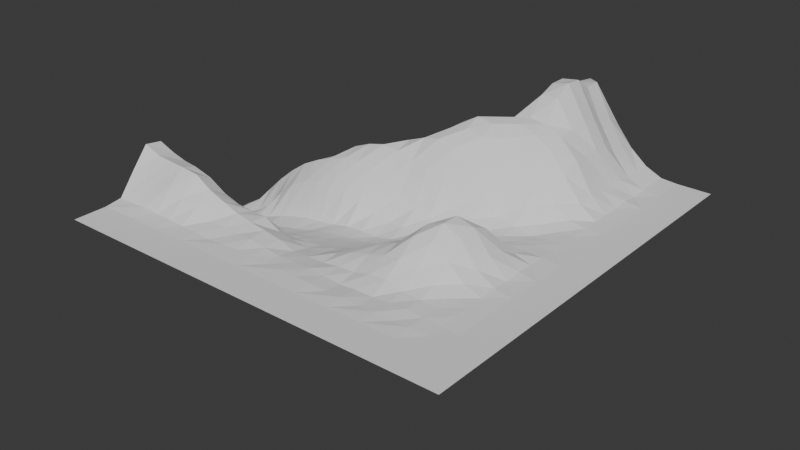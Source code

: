 # Source: land07_10.blend  (saved by Blender 4.4.32; exported with 4.5.12 LTS)
import bpy
from mathutils import Matrix  # noqa: F401  (used for matrix-valued properties, if any)

bpy.ops.wm.read_factory_settings(use_empty=True)
scene = bpy.context.scene
scene.name = 'Scene'

# ---- collections
col_land07_10_col = bpy.data.collections.new('land07_10_col'); scene.collection.children.link(col_land07_10_col)

# ---- materials (node trees are filled in below, after node groups)
mat_land07_10 = bpy.data.materials.new('land07_10')

# ---- material node trees

# ---- world
world_world = bpy.data.worlds.new('World'); scene.world = world_world
world_world.use_nodes = True; world_world.node_tree.nodes.clear()
_N = world_world.node_tree.nodes; _L = world_world.node_tree.links
n0 = _N.new('ShaderNodeOutputWorld'); n0.name = 'World Output'; n0.location = (300, 300)
n1 = _N.new('ShaderNodeBackground'); n1.name = 'Background'; n1.location = (10, 300)
n1.inputs[0].default_value = (0.05088, 0.05088, 0.05088, 1.0)
_L.new(n1.outputs[0], n0.inputs[0])
n0.is_active_output = True
world_world.color = (0.05088, 0.05088, 0.05088)
world_world.sun_shadow_jitter_overblur = 0.0

# ---- meshes
me_land07_10_mesh = bpy.data.meshes.new('land07_10_mesh')
me_land07_10_mesh.from_pydata([(8.333, 8.333, -159.9), (0.0, 8.333, -159.9), (0.0, 0.0, -159.9), (8.333, 0.0, -159.9), (16.67, 8.333, -159.9), (8.333, 8.333, -159.9), (8.333, 0.0, -159.9), (16.67, 0.0, -159.9), (25.0, 8.333, -159.9), (16.67, 8.333, -159.9), (16.67, 0.0, -159.9), (25.0, 0.0, -159.9), (33.33, 8.333, -159.9), (25.0, 8.333, -159.9), (25.0, 0.0, -159.9), (33.33, 0.0, -159.9), (41.67, 8.333, -159.9), (33.33, 8.333, -159.9), (33.33, 0.0, -159.9), (41.67, 0.0, -159.9), (50.0, 8.333, -159.9), (41.67, 8.333, -159.9), (41.67, 0.0, -159.9), (50.0, 0.0, -159.9), (58.33, 8.333, -159.9), (50.0, 8.333, -159.9), (50.0, 0.0, -159.9), (58.33, 0.0, -159.9), (66.67, 8.333, -159.9), (58.33, 8.333, -159.9), (58.33, 0.0, -159.9), (66.67, 0.0, -159.9), (75.0, 8.333, -159.9), (66.67, 8.333, -159.9), (66.67, 0.0, -159.9), (75.0, 0.0, -159.9), (83.33, 8.333, -159.9), (75.0, 8.333, -159.9), (75.0, 0.0, -159.9), (83.33, 0.0, -159.9), (91.67, 8.333, -159.9), (83.33, 8.333, -159.9), (83.33, 0.0, -159.9), (91.67, 0.0, -159.9), (100.0, 8.333, -159.9), (91.67, 8.333, -159.9), (91.67, 0.0, -159.9), (100.0, 0.0, -159.9), (100.0, 16.67, -159.9), (91.67, 16.67, -159.9), (91.67, 8.333, -159.9), (100.0, 8.333, -159.9), (100.0, 25.0, -159.9), (91.67, 25.0, -159.9), (91.67, 16.67, -159.9), (100.0, 16.67, -159.9), (100.0, 33.33, -159.9), (91.67, 33.33, -159.9), (91.67, 25.0, -159.9), (100.0, 25.0, -159.9), (100.0, 41.67, -159.9), (91.67, 41.67, -159.9), (91.67, 33.33, -159.9), (100.0, 33.33, -159.9), (100.0, 50.0, -159.9), (91.67, 50.0, -159.9), (91.67, 41.67, -159.9), (100.0, 41.67, -159.9), (100.0, 58.33, -159.9), (91.67, 58.33, -159.9), (91.67, 50.0, -159.9), (100.0, 50.0, -159.9), (100.0, 66.67, -159.9), (91.67, 66.67, -159.9), (91.67, 58.33, -159.9), (100.0, 58.33, -159.9), (100.0, 75.0, -159.9), (91.67, 75.0, -159.9), (91.67, 66.67, -159.9), (100.0, 66.67, -159.9), (100.0, 83.33, -159.9), (91.67, 83.33, -159.9), (91.67, 75.0, -159.9), (100.0, 75.0, -159.9), (100.0, 91.67, -159.9), (91.67, 91.67, -159.9), (91.67, 83.33, -159.9), (100.0, 83.33, -159.9), (100.0, 100.0, -159.9), (91.67, 100.0, -159.9), (91.67, 91.67, -159.9), (100.0, 91.67, -159.9), (0.0, 12.5, -159.3), (0.0, 8.333, -159.9), (4.167, 12.5, -159.3), (8.333, 12.5, -159.0), (8.333, 8.333, -159.9), (8.333, 12.5, -159.0), (8.333, 8.333, -159.9), (12.5, 12.5, -159.3), (16.67, 12.5, -159.3), (16.67, 8.333, -159.9), (16.67, 12.5, -159.3), (16.67, 8.333, -159.9), (20.83, 12.5, -159.6), (25.0, 12.5, -159.6), (25.0, 8.333, -159.9), (25.0, 12.5, -159.6), (25.0, 8.333, -159.9), (29.17, 12.5, -159.9), (33.33, 12.5, -159.6), (33.33, 8.333, -159.9), (33.33, 12.5, -159.6), (33.33, 8.333, -159.9), (37.5, 12.5, -159.6), (41.67, 12.5, -159.6), (41.67, 8.333, -159.9), (41.67, 12.5, -159.6), (41.67, 8.333, -159.9), (45.83, 12.5, -159.9), (50.0, 12.5, -159.6), (50.0, 8.333, -159.9), (50.0, 12.5, -159.6), (50.0, 8.333, -159.9), (54.17, 12.5, -159.6), (58.33, 12.5, -159.6), (58.33, 8.333, -159.9), (58.33, 12.5, -159.6), (58.33, 8.333, -159.9), (62.5, 12.5, -159.9), (66.67, 12.5, -159.6), (66.67, 8.333, -159.9), (66.67, 12.5, -159.6), (66.67, 8.333, -159.9), (70.83, 12.5, -159.9), (75.0, 12.5, -159.6), (75.0, 8.333, -159.9), (75.0, 12.5, -159.6), (75.0, 8.333, -159.9), (79.17, 12.5, -159.9), (83.33, 12.5, -159.6), (83.33, 8.333, -159.9), (87.5, 12.5, -159.9), (83.33, 12.5, -159.6), (83.33, 8.333, -159.9), (91.67, 8.333, -159.9), (4.167, 16.67, -154.7), (0.0, 16.67, -154.0), (8.333, 16.67, -154.7), (12.5, 16.67, -154.3), (8.333, 16.67, -154.7), (16.67, 16.67, -155.6), (20.83, 16.67, -156.8), (16.67, 16.67, -155.6), (25.0, 16.67, -158.7), (29.17, 16.67, -158.7), (25.0, 16.67, -158.7), (33.33, 16.67, -159.0), (37.5, 16.67, -158.7), (33.33, 16.67, -159.0), (41.67, 16.67, -159.3), (45.83, 16.67, -159.8), (41.67, 16.67, -159.3), (50.0, 16.67, -159.8), (54.17, 16.67, -159.6), (50.0, 16.67, -159.8), (58.33, 16.67, -159.9), (62.5, 16.67, -160.2), (58.33, 16.67, -159.9), (66.67, 16.67, -159.9), (70.83, 16.67, -159.9), (66.67, 16.67, -159.9), (75.0, 16.67, -159.6), (79.17, 16.67, -159.3), (75.0, 16.67, -159.6), (83.33, 16.67, -159.6), (87.5, 16.67, -159.9), (83.33, 16.67, -159.6), (91.67, 16.67, -159.9), (4.167, 20.83, -150.5), (0.0, 20.83, -149.0), (0.0, 16.67, -154.0), (4.167, 16.67, -154.7), (8.333, 20.83, -150.9), (8.333, 16.67, -154.7), (12.5, 20.63, -151.0), (8.333, 20.83, -150.9), (8.333, 16.67, -154.7), (12.5, 16.67, -154.3), (16.67, 20.83, -151.5), (16.67, 16.67, -155.6), (20.83, 20.83, -154.0), (16.67, 20.83, -151.5), (16.67, 16.67, -155.6), (20.83, 16.67, -156.8), (25.0, 20.83, -155.6), (25.0, 16.67, -158.7), (29.17, 20.83, -157.1), (25.0, 20.83, -155.6), (25.0, 16.67, -158.7), (29.17, 16.67, -158.7), (33.33, 20.83, -157.8), (33.33, 16.67, -159.0), (37.5, 20.83, -158.4), (33.33, 20.83, -157.8), (33.33, 16.67, -159.0), (37.5, 16.67, -158.7), (41.67, 20.83, -159.1), (41.67, 16.67, -159.3), (45.83, 20.83, -160.4), (41.67, 20.83, -159.1), (41.67, 16.67, -159.3), (45.83, 16.67, -159.8), (50.0, 20.83, -160.2), (50.0, 16.67, -159.8), (54.17, 20.83, -160.1), (50.0, 20.83, -160.2), (50.0, 16.67, -159.8), (54.17, 16.67, -159.6), (58.33, 20.83, -159.6), (58.33, 16.67, -159.9), (62.5, 20.83, -159.3), (58.33, 20.83, -159.6), (58.33, 16.67, -159.9), (62.5, 16.67, -160.2), (66.67, 20.83, -158.3), (66.67, 16.67, -159.9), (70.83, 20.83, -158.0), (66.67, 20.83, -158.3), (66.67, 16.67, -159.9), (70.83, 16.67, -159.9), (75.0, 20.83, -159.0), (75.0, 16.67, -159.6), (79.17, 20.83, -159.3), (75.0, 20.83, -159.0), (75.0, 16.67, -159.6), (79.17, 16.67, -159.3), (83.33, 20.83, -159.6), (83.33, 16.67, -159.6), (87.5, 20.83, -159.6), (83.33, 20.83, -159.6), (83.33, 16.67, -159.6), (87.5, 16.67, -159.9), (91.67, 16.67, -159.9), (4.167, 25.0, -151.2), (0.0, 25.0, -149.6), (8.333, 24.7, -152.0), (12.5, 24.21, -152.1), (8.333, 24.7, -152.0), (16.67, 24.8, -153.8), (20.83, 25.0, -156.4), (16.67, 24.8, -153.8), (25.0, 25.0, -157.7), (29.17, 25.0, -158.0), (25.0, 25.0, -157.7), (33.33, 25.0, -158.1), (37.5, 25.0, -160.3), (33.33, 25.0, -158.1), (41.67, 25.0, -160.9), (45.83, 25.0, -161.4), (41.67, 25.0, -160.9), (50.0, 25.0, -161.1), (54.17, 25.0, -159.6), (50.0, 25.0, -161.1), (58.33, 25.0, -158.0), (62.5, 25.0, -157.1), (58.33, 25.0, -158.0), (66.67, 25.0, -155.9), (70.83, 25.0, -155.0), (66.67, 25.0, -155.9), (75.0, 25.0, -156.2), (79.17, 25.0, -158.0), (75.0, 25.0, -156.2), (83.33, 25.0, -159.3), (87.5, 25.0, -159.6), (83.33, 25.0, -159.3), (91.67, 25.0, -159.9), (4.167, 29.17, -159.6), (0.0, 29.17, -158.0), (0.0, 25.0, -149.6), (4.167, 25.0, -151.2), (8.333, 29.17, -160.2), (8.333, 25.0, -152.5), (8.333, 25.0, -152.5), (8.611, 25.0, -152.6), (12.5, 29.17, -160.6), (8.333, 29.17, -160.2), (8.333, 25.0, -152.5), (8.611, 25.0, -152.6), (8.333, 25.0, -152.5), (12.5, 25.0, -153.4), (12.5, 25.0, -153.4), (13.17, 25.0, -153.8), (16.67, 29.17, -162.8), (13.17, 25.0, -153.8), (16.67, 25.0, -154.2), (16.67, 25.0, -154.2), (16.86, 25.0, -154.2), (20.83, 29.17, -163.8), (16.67, 29.17, -162.8), (16.67, 25.0, -154.2), (16.86, 25.0, -154.2), (16.67, 25.0, -154.2), (20.83, 25.0, -156.4), (25.0, 29.17, -165.1), (25.0, 25.0, -157.7), (29.17, 29.17, -165.2), (25.0, 29.17, -165.1), (25.0, 25.0, -157.7), (29.17, 25.0, -158.0), (33.33, 29.17, -164.0), (33.33, 25.0, -158.1), (37.5, 29.17, -163.7), (33.33, 29.17, -164.0), (33.33, 25.0, -158.1), (37.5, 25.0, -160.3), (41.67, 29.17, -163.2), (41.67, 25.0, -160.9), (45.83, 29.17, -162.4), (41.67, 29.17, -163.2), (41.67, 25.0, -160.9), (45.83, 25.0, -161.4), (50.0, 29.17, -161.7), (50.0, 25.0, -161.1), (54.17, 29.17, -160.6), (50.0, 29.17, -161.7), (50.0, 25.0, -161.1), (54.17, 25.0, -159.6), (58.33, 29.17, -158.0), (58.33, 25.0, -158.0), (62.5, 29.17, -156.4), (58.33, 29.17, -158.0), (58.33, 25.0, -158.0), (62.5, 25.0, -157.1), (66.67, 29.17, -154.7), (66.67, 25.0, -155.9), (70.83, 29.17, -151.8), (66.67, 29.17, -154.7), (66.67, 25.0, -155.9), (70.83, 25.0, -155.0), (75.0, 29.17, -152.1), (75.0, 25.0, -156.2), (79.17, 29.17, -154.7), (75.0, 29.17, -152.1), (75.0, 25.0, -156.2), (79.17, 25.0, -158.0), (83.33, 29.17, -158.0), (83.33, 25.0, -159.3), (87.5, 29.17, -159.6), (83.33, 29.17, -158.0), (83.33, 25.0, -159.3), (87.5, 25.0, -159.6), (91.67, 25.0, -159.9), (4.167, 33.33, -168.9), (0.0, 33.33, -168.9), (8.333, 33.33, -169.0), (12.5, 33.33, -169.3), (8.333, 33.33, -169.0), (16.67, 33.33, -168.9), (20.83, 33.33, -168.3), (16.67, 33.33, -168.9), (25.0, 33.33, -167.4), (29.17, 33.33, -166.7), (25.0, 33.33, -167.4), (33.33, 33.33, -165.6), (37.5, 33.33, -164.7), (33.33, 33.33, -165.6), (41.67, 33.33, -163.9), (45.83, 33.33, -163.2), (41.67, 33.33, -163.9), (50.0, 33.33, -162.6), (54.17, 33.33, -161.8), (50.0, 33.33, -162.6), (58.33, 33.33, -159.9), (62.5, 33.33, -158.3), (58.33, 33.33, -159.9), (66.67, 33.33, -155.3), (70.83, 33.33, -150.9), (66.67, 33.33, -155.3), (75.0, 33.33, -149.3), (79.17, 33.33, -151.5), (75.0, 33.33, -149.3), (83.33, 33.33, -156.8), (87.5, 33.33, -159.3), (83.33, 33.33, -156.8), (91.67, 33.33, -159.9), (4.167, 33.33, -168.9), (4.167, 37.5, -172.6), (0.0, 37.5, -173.0), (0.0, 33.33, -168.9), (8.333, 33.33, -169.0), (8.333, 37.5, -171.8), (12.5, 33.33, -169.3), (12.5, 37.4, -171.0), (8.333, 37.5, -171.8), (8.333, 33.33, -169.0), (16.67, 33.33, -168.9), (16.67, 37.5, -170.1), (20.83, 33.33, -168.3), (20.83, 37.5, -168.9), (16.67, 37.5, -170.1), (16.67, 33.33, -168.9), (25.0, 33.33, -167.4), (25.0, 37.5, -168.2), (29.17, 37.5, -167.3), (25.0, 37.5, -168.2), (25.0, 33.33, -167.4), (29.17, 33.33, -166.7), (33.33, 37.5, -166.4), (33.33, 33.33, -165.6), (37.5, 37.5, -165.2), (33.33, 37.5, -166.4), (33.33, 33.33, -165.6), (37.5, 33.33, -164.7), (41.67, 37.5, -164.5), (41.67, 33.33, -163.9), (45.83, 37.5, -164.1), (41.67, 37.5, -164.5), (41.67, 33.33, -163.9), (45.83, 33.33, -163.2), (50.0, 37.5, -163.6), (50.0, 33.33, -162.6), (54.17, 37.5, -162.7), (50.0, 37.5, -163.6), (50.0, 33.33, -162.6), (54.17, 33.33, -161.8), (58.33, 37.5, -161.5), (58.33, 33.33, -159.9), (62.5, 37.5, -160.1), (58.33, 37.5, -161.5), (58.33, 33.33, -159.9), (62.5, 33.33, -158.3), (66.67, 37.5, -157.0), (66.67, 33.33, -155.3), (70.83, 37.5, -152.1), (66.67, 37.5, -157.0), (66.67, 33.33, -155.3), (70.83, 33.33, -150.9), (75.0, 37.5, -149.3), (75.0, 33.33, -149.3), (79.17, 37.5, -150.5), (75.0, 37.5, -149.3), (75.0, 33.33, -149.3), (79.17, 33.33, -151.5), (83.33, 37.5, -155.6), (83.33, 33.33, -156.8), (87.5, 37.5, -159.6), (83.33, 37.5, -155.6), (83.33, 33.33, -156.8), (87.5, 33.33, -159.3), (91.67, 33.33, -159.9), (4.167, 41.67, -174.1), (0.0, 41.67, -174.9), (8.333, 41.57, -172.8), (12.5, 41.47, -171.3), (8.333, 41.57, -172.8), (16.67, 41.57, -169.8), (20.83, 41.67, -168.3), (16.67, 41.57, -169.8), (25.0, 41.67, -167.2), (29.17, 41.67, -166.2), (25.0, 41.67, -167.2), (33.33, 41.67, -165.7), (37.5, 41.67, -165.2), (33.33, 41.67, -165.7), (41.67, 41.67, -164.3), (45.83, 41.67, -164.0), (41.67, 41.67, -164.3), (50.0, 41.67, -164.1), (54.17, 41.67, -163.3), (50.0, 41.67, -164.1), (58.33, 41.67, -162.1), (62.5, 41.67, -161.3), (58.33, 41.67, -162.1), (66.67, 41.67, -159.9), (70.83, 41.67, -155.7), (66.67, 41.67, -159.9), (75.0, 41.67, -152.8), (79.17, 41.67, -152.4), (75.0, 41.67, -152.8), (83.33, 41.67, -156.2), (87.5, 41.67, -159.3), (83.33, 41.67, -156.2), (91.67, 41.67, -159.9), (4.167, 41.67, -174.1), (4.167, 45.83, -174.0), (0.0, 45.83, -175.0), (0.0, 41.67, -174.9), (8.333, 45.83, -172.3), (8.333, 41.67, -172.8), (8.333, 41.67, -172.8), (8.43, 41.67, -172.7), (12.5, 45.83, -169.7), (8.333, 45.83, -172.3), (8.333, 41.67, -172.8), (8.43, 41.67, -172.7), (8.333, 41.67, -172.8), (12.5, 41.67, -171.3), (12.5, 41.67, -171.3), (12.69, 41.67, -171.0), (16.67, 45.83, -165.1), (12.69, 41.67, -171.0), (16.67, 41.67, -169.7), (16.67, 41.67, -169.7), (16.76, 41.67, -169.6), (20.83, 45.83, -161.5), (16.67, 45.83, -165.1), (16.67, 41.67, -169.7), (16.76, 41.67, -169.6), (16.67, 41.67, -169.7), (20.83, 41.67, -168.3), (25.0, 45.83, -159.6), (25.0, 41.67, -167.2), (29.17, 45.83, -158.3), (25.0, 45.83, -159.6), (25.0, 41.67, -167.2), (29.17, 41.67, -166.2), (33.33, 45.83, -157.7), (33.33, 41.67, -165.7), (37.5, 45.83, -158.0), (33.33, 45.83, -157.7), (33.33, 41.67, -165.7), (37.5, 41.67, -165.2), (41.67, 45.83, -159.4), (41.67, 41.67, -164.3), (45.83, 45.83, -161.4), (41.67, 45.83, -159.4), (41.67, 41.67, -164.3), (45.83, 41.67, -164.0), (50.0, 45.83, -162.4), (50.0, 41.67, -164.1), (54.17, 45.83, -162.0), (50.0, 45.83, -162.4), (50.0, 41.67, -164.1), (54.17, 41.67, -163.3), (58.33, 45.83, -162.1), (58.33, 41.67, -162.1), (62.5, 45.83, -161.8), (58.33, 45.83, -162.1), (58.33, 41.67, -162.1), (62.5, 41.67, -161.3), (66.67, 45.83, -161.1), (66.67, 41.67, -159.9), (70.83, 45.83, -159.7), (66.67, 45.83, -161.1), (66.67, 41.67, -159.9), (70.83, 41.67, -155.7), (75.0, 45.83, -157.7), (75.0, 41.67, -152.8), (79.17, 45.83, -156.8), (75.0, 45.83, -157.7), (75.0, 41.67, -152.8), (79.17, 41.67, -152.4), (83.33, 45.83, -158.3), (83.33, 41.67, -156.2), (87.5, 45.83, -159.6), (83.33, 45.83, -158.3), (83.33, 41.67, -156.2), (87.5, 41.67, -159.3), (91.67, 41.67, -159.9), (4.167, 50.0, -172.3), (0.0, 50.0, -174.7), (8.333, 50.0, -168.2), (12.5, 50.0, -164.2), (8.333, 50.0, -168.2), (16.67, 50.0, -160.7), (20.83, 50.0, -157.8), (16.67, 50.0, -160.7), (25.0, 50.0, -155.7), (29.17, 50.0, -154.0), (25.0, 50.0, -155.7), (33.33, 50.0, -152.9), (37.5, 50.0, -152.6), (33.33, 50.0, -152.9), (41.67, 50.0, -153.1), (45.83, 50.0, -155.0), (41.67, 50.0, -153.1), (50.0, 50.0, -157.4), (54.17, 50.0, -158.9), (50.0, 50.0, -157.4), (58.33, 50.0, -160.2), (62.5, 50.0, -161.0), (58.33, 50.0, -160.2), (66.67, 50.0, -161.3), (70.83, 50.0, -160.8), (66.67, 50.0, -161.3), (75.0, 50.0, -160.2), (79.17, 50.0, -159.6), (75.0, 50.0, -160.2), (83.33, 50.0, -159.6), (87.5, 50.0, -159.6), (83.33, 50.0, -159.6), (91.67, 50.0, -159.9), (4.167, 54.17, -172.4), (0.0, 54.17, -175.1), (0.0, 50.0, -174.7), (4.167, 50.0, -172.3), (8.333, 54.17, -169.1), (8.333, 50.0, -168.2), (12.5, 54.17, -167.2), (8.333, 54.17, -169.1), (8.333, 50.0, -168.2), (12.5, 50.0, -164.2), (16.67, 54.17, -163.8), (16.67, 50.0, -160.7), (20.83, 54.17, -160.3), (16.67, 54.17, -163.8), (16.67, 50.0, -160.7), (20.83, 50.0, -157.8), (25.0, 54.17, -157.7), (25.0, 50.0, -155.7), (29.17, 54.17, -154.4), (25.0, 54.17, -157.7), (25.0, 50.0, -155.7), (29.17, 50.0, -154.0), (33.33, 54.17, -151.3), (33.33, 50.0, -152.9), (37.5, 54.17, -149.6), (33.33, 54.17, -151.3), (33.33, 50.0, -152.9), (37.5, 50.0, -152.6), (41.67, 54.17, -148.6), (41.67, 50.0, -153.1), (45.83, 54.17, -149.0), (41.67, 54.17, -148.6), (41.67, 50.0, -153.1), (45.83, 50.0, -155.0), (50.0, 54.17, -150.2), (50.0, 50.0, -157.4), (54.17, 54.17, -151.2), (50.0, 54.17, -150.2), (50.0, 50.0, -157.4), (54.17, 50.0, -158.9), (58.33, 54.17, -153.7), (58.33, 50.0, -160.2), (62.5, 54.17, -157.6), (58.33, 54.17, -153.7), (58.33, 50.0, -160.2), (62.5, 50.0, -161.0), (66.67, 54.17, -159.2), (66.67, 50.0, -161.3), (70.83, 54.17, -160.6), (66.67, 54.17, -159.2), (66.67, 50.0, -161.3), (70.83, 50.0, -160.8), (75.0, 54.17, -160.6), (75.0, 50.0, -160.2), (79.17, 54.17, -160.3), (75.0, 54.17, -160.6), (75.0, 50.0, -160.2), (79.17, 50.0, -159.6), (83.33, 54.17, -159.9), (83.33, 50.0, -159.6), (87.5, 54.17, -159.9), (83.33, 54.17, -159.9), (83.33, 50.0, -159.6), (87.5, 50.0, -159.6), (91.67, 50.0, -159.9), (4.167, 58.33, -176.0), (0.0, 58.33, -177.1), (8.333, 58.33, -175.0), (12.5, 58.33, -175.3), (8.333, 58.33, -175.0), (16.67, 58.33, -174.4), (20.83, 58.33, -172.5), (16.67, 58.33, -174.4), (25.0, 58.33, -170.6), (29.17, 58.33, -168.1), (25.0, 58.33, -170.6), (33.33, 58.33, -162.8), (37.5, 58.33, -154.0), (33.33, 58.33, -162.8), (41.67, 58.33, -149.9), (45.83, 58.33, -147.7), (41.67, 58.33, -149.9), (50.0, 58.33, -146.1), (54.17, 58.33, -145.2), (50.0, 58.33, -146.1), (58.33, 58.33, -146.1), (62.5, 58.33, -149.9), (58.33, 58.33, -146.1), (66.67, 58.33, -155.3), (70.83, 58.33, -158.9), (66.67, 58.33, -155.3), (75.0, 58.33, -160.0), (79.17, 58.33, -160.9), (75.0, 58.33, -160.0), (83.33, 58.33, -160.2), (87.5, 58.33, -159.9), (83.33, 58.33, -160.2), (91.67, 58.33, -159.9), (4.167, 62.5, -180.2), (0.0, 62.5, -179.9), (0.0, 58.33, -177.1), (4.167, 58.33, -176.0), (8.333, 62.5, -180.8), (8.333, 58.33, -175.0), (12.5, 62.5, -180.7), (8.333, 62.5, -180.8), (8.333, 58.33, -175.0), (12.5, 58.33, -175.3), (16.67, 62.5, -181.5), (16.67, 58.33, -174.4), (20.83, 62.5, -181.3), (16.67, 62.5, -181.5), (16.67, 58.33, -174.4), (20.83, 58.33, -172.5), (25.0, 62.5, -180.7), (25.0, 58.33, -170.6), (29.17, 62.5, -178.2), (25.0, 62.5, -180.7), (25.0, 58.33, -170.6), (29.17, 58.33, -168.1), (33.33, 62.5, -175.8), (33.33, 58.33, -162.8), (37.5, 62.5, -170.7), (33.33, 62.5, -175.8), (33.33, 58.33, -162.8), (37.5, 58.33, -154.0), (41.67, 62.5, -163.3), (41.67, 58.33, -149.9), (45.83, 62.5, -154.4), (41.67, 62.5, -163.3), (41.67, 58.33, -149.9), (45.83, 58.33, -147.7), (50.0, 62.5, -147.0), (50.0, 58.33, -146.1), (54.17, 62.5, -143.9), (50.0, 62.5, -147.0), (50.0, 58.33, -146.1), (54.17, 58.33, -145.2), (58.33, 62.5, -143.1), (58.33, 58.33, -146.1), (62.5, 62.5, -143.9), (58.33, 62.5, -143.1), (58.33, 58.33, -146.1), (62.5, 58.33, -149.9), (66.67, 62.5, -149.3), (66.67, 58.33, -155.3), (70.83, 62.5, -154.5), (66.67, 62.5, -149.3), (66.67, 58.33, -155.3), (70.83, 58.33, -158.9), (75.0, 62.5, -156.7), (75.0, 58.33, -160.0), (79.17, 62.5, -159.7), (75.0, 62.5, -156.7), (75.0, 58.33, -160.0), (79.17, 58.33, -160.9), (83.33, 62.5, -160.2), (83.33, 58.33, -160.2), (87.5, 62.5, -159.9), (83.33, 62.5, -160.2), (83.33, 58.33, -160.2), (87.5, 58.33, -159.9), (91.67, 58.33, -159.9), (4.167, 66.67, -182.2), (0.0, 66.67, -182.2), (8.333, 66.67, -182.7), (12.5, 66.67, -183.0), (8.333, 66.67, -182.7), (16.67, 66.67, -183.5), (20.83, 66.67, -183.4), (16.67, 66.67, -183.5), (25.0, 66.67, -183.1), (29.17, 66.67, -183.0), (25.0, 66.67, -183.1), (33.33, 66.67, -183.2), (37.5, 66.67, -183.2), (33.33, 66.67, -183.2), (41.67, 66.67, -182.8), (45.83, 66.67, -175.3), (41.67, 66.67, -182.8), (50.0, 66.67, -153.3), (54.17, 66.67, -143.9), (50.0, 66.67, -153.3), (58.33, 66.67, -141.5), (62.5, 66.67, -142.1), (58.33, 66.67, -141.5), (66.67, 66.67, -144.5), (70.83, 66.67, -147.4), (66.67, 66.67, -144.5), (75.0, 66.67, -151.2), (79.17, 66.67, -156.2), (75.0, 66.67, -151.2), (83.33, 66.67, -159.0), (87.5, 66.67, -159.6), (83.33, 66.67, -159.0), (91.67, 66.67, -159.9), (4.167, 70.83, -183.7), (0.0, 70.83, -184.2), (0.0, 66.67, -182.2), (4.167, 66.67, -182.2), (8.333, 70.83, -183.6), (8.333, 66.67, -182.7), (12.5, 70.83, -183.9), (8.333, 70.83, -183.6), (8.333, 66.67, -182.7), (12.5, 66.67, -183.0), (16.67, 70.83, -184.1), (16.67, 66.67, -183.5), (20.83, 70.83, -184.1), (16.67, 70.83, -184.1), (16.67, 66.67, -183.5), (20.83, 66.67, -183.4), (25.0, 70.83, -183.8), (25.0, 66.67, -183.1), (29.17, 70.83, -183.8), (25.0, 70.83, -183.8), (25.0, 66.67, -183.1), (29.17, 66.67, -183.0), (33.33, 70.83, -183.7), (33.33, 66.67, -183.2), (37.5, 70.83, -183.9), (33.33, 70.83, -183.7), (33.33, 66.67, -183.2), (37.5, 66.67, -183.2), (41.67, 70.83, -182.8), (41.67, 66.67, -182.8), (45.83, 70.83, -180.8), (41.67, 70.83, -182.8), (41.67, 66.67, -182.8), (45.83, 66.67, -175.3), (50.0, 70.83, -163.4), (50.0, 66.67, -153.3), (54.17, 70.83, -150.2), (50.0, 70.83, -163.4), (50.0, 66.67, -153.3), (54.17, 66.67, -143.9), (58.33, 70.83, -143.1), (58.33, 66.67, -141.5), (62.5, 70.83, -141.8), (58.33, 70.83, -143.1), (58.33, 66.67, -141.5), (62.5, 66.67, -142.1), (66.67, 70.83, -142.4), (66.67, 66.67, -144.5), (70.83, 70.83, -143.9), (66.67, 70.83, -142.4), (66.67, 66.67, -144.5), (70.83, 66.67, -147.4), (75.0, 70.83, -146.4), (75.0, 66.67, -151.2), (79.17, 70.83, -151.5), (75.0, 70.83, -146.4), (75.0, 66.67, -151.2), (79.17, 66.67, -156.2), (83.33, 70.83, -156.8), (83.33, 66.67, -159.0), (87.5, 70.83, -159.6), (83.33, 70.83, -156.8), (83.33, 66.67, -159.0), (87.5, 66.67, -159.6), (91.67, 66.67, -159.9), (4.167, 75.0, -184.6), (0.0, 75.0, -186.1), (8.333, 75.0, -184.2), (12.5, 75.0, -184.3), (8.333, 75.0, -184.2), (16.67, 75.0, -184.2), (20.83, 75.0, -183.8), (16.67, 75.0, -184.2), (25.0, 75.0, -183.7), (29.17, 75.0, -184.0), (25.0, 75.0, -183.7), (33.33, 75.0, -183.9), (37.5, 75.0, -184.0), (33.33, 75.0, -183.9), (41.67, 75.0, -184.1), (45.83, 75.0, -180.8), (41.67, 75.0, -184.1), (50.0, 75.0, -171.3), (54.17, 75.0, -157.4), (50.0, 75.0, -171.3), (58.33, 75.0, -146.7), (62.5, 75.0, -143.1), (58.33, 75.0, -146.7), (66.67, 75.0, -142.1), (70.83, 75.0, -142.7), (66.67, 75.0, -142.1), (75.0, 75.0, -144.8), (79.17, 75.0, -149.0), (75.0, 75.0, -144.8), (83.33, 75.0, -155.9), (87.5, 75.0, -159.6), (83.33, 75.0, -155.9), (91.67, 75.0, -159.9), (4.167, 79.17, -184.9), (0.0, 79.17, -185.2), (0.0, 75.0, -186.1), (4.167, 75.0, -184.6), (8.333, 79.17, -184.9), (8.333, 75.0, -184.2), (12.5, 79.17, -185.0), (8.333, 79.17, -184.9), (8.333, 75.0, -184.2), (12.5, 75.0, -184.3), (16.67, 79.17, -184.7), (16.67, 75.0, -184.2), (20.83, 79.17, -184.2), (16.67, 79.17, -184.7), (16.67, 75.0, -184.2), (20.83, 75.0, -183.8), (25.0, 79.17, -184.0), (25.0, 75.0, -183.7), (29.17, 79.17, -183.9), (25.0, 79.17, -184.0), (25.0, 75.0, -183.7), (29.17, 75.0, -184.0), (33.33, 79.17, -183.9), (33.33, 75.0, -183.9), (37.5, 79.17, -184.2), (33.33, 79.17, -183.9), (33.33, 75.0, -183.9), (37.5, 75.0, -184.0), (41.67, 79.17, -184.3), (41.67, 75.0, -184.1), (45.83, 79.17, -182.8), (41.67, 79.17, -184.3), (41.67, 75.0, -184.1), (45.83, 75.0, -180.8), (50.0, 79.17, -175.3), (50.0, 75.0, -171.3), (54.17, 79.17, -164.9), (50.0, 79.17, -175.3), (50.0, 75.0, -171.3), (54.17, 75.0, -157.4), (58.33, 79.17, -151.2), (58.33, 75.0, -146.7), (62.5, 79.17, -143.7), (58.33, 79.17, -151.2), (58.33, 75.0, -146.7), (62.5, 75.0, -143.1), (66.67, 79.17, -138.0), (66.67, 75.0, -142.1), (70.83, 79.17, -137.7), (66.67, 79.17, -138.0), (66.67, 75.0, -142.1), (70.83, 75.0, -142.7), (75.0, 79.17, -144.2), (75.0, 75.0, -144.8), (79.17, 79.17, -149.6), (75.0, 79.17, -144.2), (75.0, 75.0, -144.8), (79.17, 75.0, -149.0), (83.33, 79.17, -156.4), (83.33, 75.0, -155.9), (87.5, 79.17, -159.6), (83.33, 79.17, -156.4), (83.33, 75.0, -155.9), (87.5, 75.0, -159.6), (91.67, 75.0, -159.9), (4.167, 83.33, -185.6), (0.0, 83.33, -187.1), (8.333, 83.33, -185.8), (12.5, 83.33, -185.7), (8.333, 83.33, -185.8), (16.67, 83.33, -185.7), (20.83, 83.33, -185.2), (16.67, 83.33, -185.7), (25.0, 83.33, -184.7), (29.17, 83.33, -184.4), (25.0, 83.33, -184.7), (33.33, 83.33, -184.4), (37.5, 83.33, -184.4), (33.33, 83.33, -184.4), (41.67, 83.33, -184.2), (45.83, 83.33, -184.2), (41.67, 83.33, -184.2), (50.0, 83.33, -176.6), (54.17, 83.33, -169.0), (50.0, 83.33, -176.6), (58.33, 83.33, -155.6), (62.5, 83.33, -144.8), (58.33, 83.33, -155.6), (66.67, 83.33, -136.5), (70.83, 83.33, -135.5), (66.67, 83.33, -136.5), (75.0, 83.33, -142.4), (79.17, 83.33, -149.3), (75.0, 83.33, -142.4), (83.33, 83.33, -156.8), (87.5, 83.33, -159.3), (83.33, 83.33, -156.8), (91.67, 83.33, -159.9), (4.167, 87.5, -188.2), (0.0, 87.5, -190.7), (0.0, 83.33, -187.1), (4.167, 83.33, -185.6), (8.333, 87.5, -186.8), (8.333, 83.33, -185.8), (12.5, 87.5, -186.4), (8.333, 87.5, -186.8), (8.333, 83.33, -185.8), (12.5, 83.33, -185.7), (16.67, 87.5, -186.2), (16.67, 83.33, -185.7), (20.83, 87.5, -186.1), (16.67, 87.5, -186.2), (16.67, 83.33, -185.7), (20.83, 83.33, -185.2), (25.0, 87.5, -185.7), (25.0, 83.33, -184.7), (29.17, 87.5, -185.3), (25.0, 87.5, -185.7), (25.0, 83.33, -184.7), (29.17, 83.33, -184.4), (33.33, 87.5, -184.9), (33.33, 83.33, -184.4), (37.5, 87.5, -184.7), (33.33, 87.5, -184.9), (33.33, 83.33, -184.4), (37.5, 83.33, -184.4), (41.67, 87.5, -184.2), (41.67, 83.33, -184.2), (45.83, 87.5, -183.2), (41.67, 87.5, -184.2), (41.67, 83.33, -184.2), (45.83, 83.33, -184.2), (50.0, 87.5, -177.0), (50.0, 83.33, -176.6), (54.17, 87.5, -172.2), (50.0, 87.5, -177.0), (50.0, 83.33, -176.6), (54.17, 83.33, -169.0), (58.33, 87.5, -162.1), (58.33, 83.33, -155.6), (62.5, 87.5, -149.3), (58.33, 87.5, -162.1), (58.33, 83.33, -155.6), (62.5, 83.33, -144.8), (66.67, 87.5, -136.5), (66.67, 83.33, -136.5), (70.83, 87.5, -135.9), (66.67, 87.5, -136.5), (66.67, 83.33, -136.5), (70.83, 83.33, -135.5), (75.0, 87.5, -143.1), (75.0, 83.33, -142.4), (79.17, 87.5, -149.9), (75.0, 87.5, -143.1), (75.0, 83.33, -142.4), (79.17, 83.33, -149.3), (83.33, 87.5, -156.8), (83.33, 83.33, -156.8), (87.5, 87.5, -159.9), (83.33, 87.5, -156.8), (83.33, 83.33, -156.8), (87.5, 83.33, -159.3), (91.67, 83.33, -159.9), (4.167, 91.67, -188.8), (0.0, 91.67, -191.7), (8.333, 91.67, -187.6), (12.5, 91.67, -187.1), (8.333, 91.67, -187.6), (16.67, 91.67, -186.9), (20.83, 91.67, -186.6), (16.67, 91.67, -186.9), (25.0, 91.67, -186.2), (29.17, 91.67, -185.7), (25.0, 91.67, -186.2), (33.33, 91.67, -185.3), (37.5, 91.67, -185.0), (33.33, 91.67, -185.3), (41.67, 91.67, -184.8), (45.83, 91.67, -184.6), (41.67, 91.67, -184.8), (50.0, 91.67, -178.0), (54.17, 91.67, -174.4), (50.0, 91.67, -178.0), (58.33, 91.67, -166.3), (62.5, 91.67, -151.8), (58.33, 91.67, -166.3), (66.67, 91.67, -139.0), (70.83, 91.67, -138.7), (66.67, 91.67, -139.0), (75.0, 91.67, -146.4), (79.17, 91.67, -152.8), (75.0, 91.67, -146.4), (83.33, 91.67, -157.7), (87.5, 91.67, -159.6), (83.33, 91.67, -157.7), (91.67, 91.67, -159.9), (4.167, 91.67, -188.8), (4.167, 95.83, -188.9), (0.0, 95.83, -192.3), (0.0, 91.67, -191.7), (8.333, 95.83, -188.0), (8.333, 91.67, -187.6), (12.5, 95.83, -187.4), (8.333, 95.83, -188.0), (8.333, 91.67, -187.6), (12.5, 91.67, -187.1), (16.67, 95.83, -187.3), (16.67, 91.67, -186.9), (20.83, 95.83, -186.9), (16.67, 95.83, -187.3), (16.67, 91.67, -186.9), (20.83, 91.67, -186.6), (25.0, 95.83, -186.5), (25.0, 91.67, -186.2), (29.17, 95.83, -186.4), (25.0, 95.83, -186.5), (25.0, 91.67, -186.2), (29.17, 91.67, -185.7), (33.33, 95.83, -185.3), (33.33, 91.67, -185.3), (37.5, 95.83, -185.0), (33.33, 95.83, -185.3), (33.33, 91.67, -185.3), (37.5, 91.67, -185.0), (41.67, 95.83, -184.8), (41.67, 91.67, -184.8), (45.83, 95.83, -185.4), (41.67, 95.83, -184.8), (41.67, 91.67, -184.8), (45.83, 91.67, -184.6), (50.0, 95.83, -178.2), (50.0, 91.67, -178.0), (54.17, 95.83, -174.1), (50.0, 95.83, -178.2), (50.0, 91.67, -178.0), (54.17, 91.67, -174.4), (58.33, 95.83, -166.9), (58.33, 91.67, -166.3), (62.5, 95.83, -152.1), (58.33, 95.83, -166.9), (58.33, 91.67, -166.3), (62.5, 91.67, -151.8), (66.67, 95.83, -139.3), (66.67, 91.67, -139.0), (70.83, 95.83, -138.7), (66.67, 95.83, -139.3), (66.67, 91.67, -139.0), (70.83, 91.67, -138.7), (75.0, 95.83, -146.7), (75.0, 91.67, -146.4), (79.17, 95.83, -153.1), (75.0, 95.83, -146.7), (75.0, 91.67, -146.4), (79.17, 91.67, -152.8), (83.33, 95.83, -157.7), (83.33, 91.67, -157.7), (87.5, 95.83, -159.6), (83.33, 95.83, -157.7), (83.33, 91.67, -157.7), (87.5, 91.67, -159.6), (91.67, 91.67, -159.9), (4.167, 100.0, -192.0), (0.0, 100.0, -193.5), (8.333, 100.0, -188.4), (12.5, 100.0, -187.2), (8.333, 100.0, -188.4), (16.67, 100.0, -187.5), (20.83, 100.0, -187.2), (16.67, 100.0, -187.5), (25.0, 100.0, -187.3), (29.17, 100.0, -187.1), (25.0, 100.0, -187.3), (33.33, 100.0, -185.9), (37.5, 100.0, -185.3), (33.33, 100.0, -185.9), (41.67, 100.0, -186.4), (45.83, 100.0, -184.3), (41.67, 100.0, -186.4), (50.0, 100.0, -177.8), (54.17, 100.0, -174.4), (50.0, 100.0, -177.8), (58.33, 100.0, -163.7), (62.5, 100.0, -148.4), (58.33, 100.0, -163.7), (66.67, 100.0, -139.9), (70.83, 100.0, -144.2), (66.67, 100.0, -139.9), (75.0, 100.0, -149.3), (79.17, 100.0, -154.3), (75.0, 100.0, -149.3), (83.33, 100.0, -157.7), (87.5, 100.0, -159.6), (83.33, 100.0, -157.7), (91.67, 100.0, -159.9)], [], [(2, 3, 0), (0, 1, 2), (6, 7, 4), (4, 5, 6), (10, 11, 8), (8, 9, 10), (146, 147, 92), (148, 146, 94), (92, 94, 146), (94, 95, 148), (93, 96, 95), (92, 93, 94), (95, 94, 93), (151, 149, 99), (97, 99, 149), (149, 150, 97), (99, 100, 151), (97, 98, 99), (98, 101, 100), (100, 99, 98), (152, 153, 102), (154, 152, 104), (102, 104, 152), (104, 105, 154), (102, 103, 104), (105, 104, 103), (103, 106, 105), (244, 246, 283), (179, 180, 181), (181, 182, 179), (183, 179, 182), (182, 184, 183), (244, 245, 180), (180, 179, 244), (179, 183, 246), (246, 244, 179), (294, 249, 296), (294, 247, 249), (288, 289, 248), (294, 291, 247), (288, 247, 291), (288, 248, 247), (188, 190, 189), (185, 186, 187), (189, 185, 188), (187, 188, 185), (185, 189, 249), (249, 247, 185), (186, 185, 247), (247, 248, 186), (301, 302, 251), (301, 251, 250), (191, 192, 193), (194, 196, 195), (250, 251, 192), (192, 191, 250), (195, 191, 194), (193, 194, 191), (252, 250, 191), (191, 195, 252), (14, 15, 12), (12, 13, 14), (18, 19, 16), (16, 17, 18), (22, 23, 20), (20, 21, 22), (107, 109, 155), (157, 155, 109), (155, 156, 107), (109, 110, 157), (107, 108, 109), (110, 109, 108), (108, 111, 110), (160, 158, 114), (112, 114, 158), (158, 159, 112), (112, 113, 114), (114, 115, 160), (113, 116, 115), (115, 114, 113), (161, 162, 117), (117, 118, 119), (120, 119, 118), (119, 120, 163), (117, 119, 161), (118, 121, 120), (163, 161, 119), (197, 198, 199), (253, 254, 198), (198, 197, 253), (201, 197, 200), (199, 200, 197), (200, 202, 201), (255, 253, 197), (197, 201, 255), (256, 257, 204), (258, 256, 203), (204, 203, 256), (203, 207, 258), (203, 204, 205), (207, 203, 206), (206, 208, 207), (205, 206, 203), (259, 260, 210), (210, 209, 259), (209, 210, 211), (261, 259, 209), (209, 213, 261), (211, 212, 209), (213, 209, 212), (212, 214, 213), (353, 354, 278), (278, 277, 353), (355, 353, 277), (277, 281, 355), (277, 278, 279), (279, 280, 277), (281, 277, 280), (280, 282, 281), (356, 357, 286), (358, 356, 285), (286, 285, 356), (292, 295, 293), (284, 286, 287), (284, 285, 286), (292, 293, 285), (292, 285, 290), (284, 290, 285), (285, 293, 358), (297, 298, 299), (297, 299, 300), (297, 303, 298), (304, 298, 303), (303, 305, 304), (359, 360, 299), (299, 298, 359), (361, 359, 298), (298, 304, 361), (388, 389, 386), (386, 387, 388), (387, 386, 390), (390, 391, 387), (452, 388, 387), (451, 387, 391), (387, 451, 452), (391, 453, 451), (451, 453, 490), (501, 498, 454), (501, 456, 503), (501, 454, 456), (394, 395, 392), (495, 496, 455), (495, 454, 498), (495, 455, 454), (392, 393, 394), (393, 392, 396), (393, 454, 455), (397, 456, 454), (396, 397, 393), (455, 394, 393), (454, 393, 397), (508, 458, 457), (508, 509, 458), (399, 457, 458), (403, 459, 457), (400, 401, 398), (398, 399, 400), (458, 400, 399), (399, 398, 402), (402, 403, 399), (457, 399, 403), (562, 560, 485), (485, 488, 562), (560, 561, 486), (486, 485, 560), (488, 485, 484), (484, 489, 488), (484, 485, 486), (486, 487, 484), (565, 563, 492), (492, 500, 565), (493, 492, 563), (563, 564, 493), (499, 492, 497), (499, 500, 492), (499, 502, 500), (491, 492, 493), (491, 493, 494), (491, 497, 492), (510, 512, 511), (511, 505, 510), (504, 510, 505), (504, 505, 506), (504, 506, 507), (566, 567, 506), (506, 505, 566), (505, 511, 568), (568, 566, 505), (306, 307, 308), (310, 306, 309), (308, 309, 306), (309, 311, 310), (362, 363, 307), (306, 310, 364), (364, 362, 306), (307, 306, 362), (312, 313, 314), (314, 315, 312), (316, 312, 315), (315, 317, 316), (365, 366, 313), (367, 365, 312), (313, 312, 365), (312, 316, 367), (318, 319, 320), (322, 318, 321), (318, 322, 370), (319, 318, 368), (320, 321, 318), (370, 368, 318), (368, 369, 319), (321, 323, 322), (405, 404, 460), (460, 461, 405), (407, 409, 408), (462, 460, 404), (404, 405, 406), (404, 408, 462), (408, 404, 407), (406, 407, 404), (410, 411, 412), (411, 410, 463), (412, 413, 410), (413, 415, 414), (465, 463, 410), (414, 410, 413), (463, 464, 411), (410, 414, 465), (419, 421, 420), (418, 419, 416), (420, 416, 419), (416, 417, 418), (416, 420, 468), (417, 416, 466), (466, 467, 417), (468, 466, 416), (516, 518, 517), (515, 516, 513), (517, 513, 516), (513, 514, 515), (513, 517, 571), (514, 513, 569), (571, 569, 513), (569, 570, 514), (519, 520, 521), (523, 519, 522), (521, 522, 519), (519, 523, 574), (574, 572, 519), (520, 519, 572), (522, 524, 523), (572, 573, 520), (577, 575, 525), (526, 525, 575), (575, 576, 526), (525, 526, 527), (525, 529, 577), (529, 525, 528), (527, 528, 525), (528, 530, 529), (26, 27, 24), (24, 25, 26), (30, 31, 28), (28, 29, 30), (34, 35, 32), (32, 33, 34), (124, 125, 166), (166, 164, 124), (123, 126, 125), (122, 123, 124), (125, 124, 123), (164, 165, 122), (122, 124, 164), (127, 129, 167), (169, 167, 129), (129, 130, 169), (167, 168, 127), (127, 128, 129), (130, 129, 128), (128, 131, 130), (135, 134, 133), (132, 133, 134), (172, 170, 134), (134, 135, 172), (132, 134, 170), (133, 136, 135), (170, 171, 132), (262, 263, 216), (264, 262, 215), (215, 219, 264), (219, 215, 218), (217, 218, 215), (216, 215, 262), (218, 220, 219), (215, 216, 217), (221, 225, 267), (267, 265, 221), (222, 221, 265), (265, 266, 222), (224, 226, 225), (225, 221, 224), (223, 224, 221), (221, 222, 223), (270, 268, 227), (228, 227, 268), (227, 231, 270), (268, 269, 228), (231, 227, 230), (229, 230, 227), (227, 228, 229), (230, 232, 231), (38, 39, 36), (36, 37, 38), (42, 43, 40), (40, 41, 42), (46, 47, 44), (44, 45, 46), (137, 139, 173), (175, 173, 139), (137, 138, 139), (140, 139, 138), (139, 140, 175), (138, 141, 140), (173, 174, 137), (142, 143, 144), (143, 142, 176), (176, 177, 143), (142, 145, 178), (178, 176, 142), (144, 145, 142), (50, 51, 48), (48, 49, 50), (271, 272, 234), (273, 271, 233), (234, 233, 271), (233, 234, 235), (233, 237, 273), (235, 236, 233), (237, 233, 236), (236, 238, 237), (274, 275, 240), (241, 242, 239), (276, 274, 239), (239, 243, 276), (239, 242, 243), (239, 240, 241), (240, 239, 274), (54, 55, 52), (52, 53, 54), (324, 328, 373), (328, 324, 327), (373, 371, 324), (326, 327, 324), (325, 324, 371), (327, 329, 328), (324, 325, 326), (371, 372, 325), (376, 374, 330), (331, 330, 374), (374, 375, 331), (334, 330, 333), (330, 334, 376), (333, 335, 334), (330, 331, 332), (332, 333, 330), (377, 378, 337), (339, 341, 340), (338, 339, 336), (340, 336, 339), (336, 337, 338), (337, 336, 377), (336, 340, 379), (379, 377, 336), (425, 427, 426), (426, 422, 425), (422, 423, 424), (471, 469, 422), (422, 426, 471), (424, 425, 422), (423, 422, 469), (469, 470, 423), (428, 432, 474), (431, 433, 432), (432, 428, 431), (430, 431, 428), (428, 429, 430), (474, 472, 428), (429, 428, 472), (472, 473, 429), (435, 434, 475), (434, 435, 436), (475, 476, 435), (477, 475, 434), (436, 437, 434), (434, 438, 477), (438, 434, 437), (437, 439, 438), (578, 579, 532), (580, 578, 531), (532, 531, 578), (531, 535, 580), (531, 532, 533), (533, 534, 531), (535, 531, 534), (534, 536, 535), (581, 582, 538), (540, 542, 541), (539, 540, 537), (541, 537, 540), (538, 537, 581), (583, 581, 537), (537, 541, 583), (537, 538, 539), (545, 546, 543), (546, 548, 547), (547, 543, 546), (543, 547, 586), (543, 544, 545), (544, 543, 584), (586, 584, 543), (584, 585, 544), (382, 380, 342), (342, 343, 344), (346, 342, 345), (343, 342, 380), (344, 345, 342), (342, 346, 382), (380, 381, 343), (345, 347, 346), (383, 384, 349), (348, 349, 350), (349, 348, 383), (385, 383, 348), (350, 351, 348), (348, 352, 385), (348, 351, 352), (58, 59, 56), (56, 57, 58), (443, 445, 444), (444, 440, 443), (440, 444, 480), (480, 478, 440), (478, 479, 441), (442, 443, 440), (441, 440, 478), (440, 441, 442), (446, 447, 448), (447, 446, 481), (481, 482, 447), (448, 449, 446), (483, 481, 446), (446, 449, 450), (446, 450, 483), (62, 63, 60), (60, 61, 62), (549, 550, 551), (553, 549, 552), (551, 552, 549), (552, 554, 553), (550, 549, 587), (589, 587, 549), (587, 588, 550), (549, 553, 589), (557, 558, 555), (555, 556, 557), (556, 555, 590), (590, 591, 556), (555, 558, 559), (555, 559, 592), (592, 590, 555), (66, 67, 64), (64, 65, 66), (593, 597, 660), (594, 593, 658), (596, 598, 597), (660, 658, 593), (597, 593, 596), (593, 594, 595), (595, 596, 593), (658, 659, 594), (599, 603, 663), (600, 599, 661), (663, 661, 599), (661, 662, 600), (601, 602, 599), (602, 604, 603), (603, 599, 602), (599, 600, 601), (605, 609, 666), (606, 605, 664), (666, 664, 605), (664, 665, 606), (605, 606, 607), (607, 608, 605), (609, 605, 608), (608, 610, 609), (694, 696, 695), (693, 694, 691), (695, 691, 694), (691, 692, 693), (756, 757, 692), (758, 756, 691), (692, 691, 756), (691, 695, 758), (700, 702, 701), (697, 698, 699), (701, 697, 700), (699, 700, 697), (761, 759, 697), (698, 697, 759), (697, 701, 761), (759, 760, 698), (706, 708, 707), (705, 706, 703), (707, 703, 706), (703, 704, 705), (703, 707, 764), (764, 762, 703), (704, 703, 762), (762, 763, 704), (854, 855, 790), (789, 790, 791), (793, 789, 792), (791, 792, 789), (790, 789, 854), (792, 794, 793), (856, 854, 789), (789, 793, 856), (797, 798, 795), (795, 796, 797), (799, 795, 798), (798, 800, 799), (857, 858, 796), (796, 795, 857), (859, 857, 795), (795, 799, 859), (805, 801, 804), (804, 806, 805), (803, 804, 801), (801, 802, 803), (860, 861, 802), (801, 805, 862), (862, 860, 801), (802, 801, 860), (669, 667, 611), (612, 611, 667), (667, 668, 612), (611, 615, 669), (611, 612, 613), (615, 611, 614), (614, 616, 615), (613, 614, 611), (670, 671, 618), (672, 670, 617), (618, 617, 670), (620, 622, 621), (621, 617, 620), (619, 620, 617), (617, 618, 619), (617, 621, 672), (626, 628, 627), (625, 626, 623), (627, 623, 626), (623, 624, 625), (623, 627, 675), (673, 674, 624), (675, 673, 623), (624, 623, 673), (712, 714, 713), (711, 712, 709), (713, 709, 712), (709, 710, 711), (709, 713, 767), (710, 709, 765), (767, 765, 709), (765, 766, 710), (715, 719, 770), (717, 718, 715), (719, 715, 718), (718, 720, 719), (715, 716, 717), (716, 715, 768), (770, 768, 715), (768, 769, 716), (773, 771, 721), (722, 721, 771), (771, 772, 722), (721, 722, 723), (725, 721, 724), (721, 725, 773), (723, 724, 721), (724, 726, 725), (809, 810, 807), (811, 807, 810), (807, 808, 809), (810, 812, 811), (863, 864, 808), (865, 863, 807), (807, 811, 865), (808, 807, 863), (813, 817, 868), (817, 813, 816), (815, 816, 813), (813, 814, 815), (816, 818, 817), (814, 813, 866), (866, 867, 814), (868, 866, 813), (822, 824, 823), (819, 823, 871), (823, 819, 822), (871, 869, 819), (821, 822, 819), (869, 870, 820), (819, 820, 821), (820, 819, 869), (952, 953, 888), (889, 890, 887), (887, 888, 889), (887, 891, 954), (890, 892, 891), (888, 887, 952), (954, 952, 887), (891, 887, 890), (893, 897, 957), (955, 956, 894), (897, 893, 896), (895, 896, 893), (894, 893, 955), (893, 894, 895), (957, 955, 893), (896, 898, 897), (958, 959, 900), (900, 899, 958), (960, 958, 899), (899, 903, 960), (899, 900, 901), (901, 902, 899), (903, 899, 902), (902, 904, 903), (985, 986, 987), (1050, 1051, 986), (987, 988, 985), (989, 985, 988), (986, 985, 1050), (985, 989, 1052), (1052, 1050, 985), (988, 990, 989), (991, 992, 993), (1053, 1054, 992), (992, 991, 1053), (1055, 1053, 991), (995, 991, 994), (991, 995, 1055), (993, 994, 991), (994, 996, 995), (1000, 1002, 1001), (999, 1000, 997), (1001, 997, 1000), (1056, 1057, 998), (1058, 1056, 997), (997, 1001, 1058), (997, 998, 999), (998, 997, 1056), (1150, 1148, 1084), (1149, 1085, 1084), (1084, 1148, 1149), (1083, 1084, 1085), (1085, 1086, 1083), (1083, 1088, 1087), (1084, 1087, 1150), (1087, 1084, 1083), (1151, 1152, 1090), (1089, 1090, 1091), (1090, 1089, 1151), (1091, 1092, 1089), (1092, 1094, 1093), (1153, 1151, 1089), (1093, 1089, 1092), (1089, 1093, 1153), (1095, 1099, 1156), (1095, 1096, 1097), (1099, 1095, 1098), (1096, 1095, 1154), (1098, 1100, 1099), (1097, 1098, 1095), (1154, 1155, 1096), (1156, 1154, 1095), (961, 962, 906), (906, 905, 961), (963, 961, 905), (905, 909, 963), (905, 906, 907), (907, 908, 905), (909, 905, 908), (908, 910, 909), (964, 965, 912), (912, 911, 964), (911, 912, 913), (966, 964, 911), (913, 914, 911), (915, 911, 914), (914, 916, 915), (911, 915, 966), (920, 922, 921), (921, 917, 920), (969, 967, 917), (917, 921, 969), (919, 920, 917), (918, 917, 967), (917, 918, 919), (967, 968, 918), (1003, 1004, 1005), (1007, 1003, 1006), (1005, 1006, 1003), (1059, 1060, 1004), (1004, 1003, 1059), (1061, 1059, 1003), (1003, 1007, 1061), (1006, 1008, 1007), (1009, 1013, 1064), (1013, 1009, 1012), (1009, 1010, 1011), (1062, 1063, 1010), (1064, 1062, 1009), (1010, 1009, 1062), (1011, 1012, 1009), (1012, 1014, 1013), (1018, 1020, 1019), (1067, 1065, 1015), (1015, 1019, 1067), (1019, 1015, 1018), (1016, 1015, 1065), (1017, 1018, 1015), (1015, 1016, 1017), (1065, 1066, 1016), (1159, 1157, 1101), (1105, 1101, 1104), (1101, 1105, 1159), (1103, 1104, 1101), (1157, 1158, 1102), (1102, 1101, 1157), (1104, 1106, 1105), (1101, 1102, 1103), (1107, 1111, 1162), (1162, 1160, 1107), (1160, 1161, 1108), (1108, 1107, 1160), (1107, 1108, 1109), (1109, 1110, 1107), (1111, 1107, 1110), (1110, 1112, 1111), (1117, 1113, 1116), (1113, 1117, 1165), (1116, 1118, 1117), (1165, 1163, 1113), (1163, 1164, 1114), (1114, 1113, 1163), (1115, 1116, 1113), (1113, 1114, 1115), (633, 629, 632), (629, 633, 678), (631, 632, 629), (629, 630, 631), (632, 634, 633), (630, 629, 676), (678, 676, 629), (676, 677, 630), (681, 679, 635), (636, 635, 679), (679, 680, 636), (635, 636, 637), (635, 639, 681), (639, 635, 638), (637, 638, 635), (638, 640, 639), (682, 683, 642), (641, 642, 643), (642, 641, 682), (684, 682, 641), (644, 646, 645), (641, 645, 684), (643, 644, 641), (645, 641, 644), (774, 775, 728), (727, 728, 729), (730, 732, 731), (728, 727, 774), (776, 774, 727), (727, 731, 776), (731, 727, 730), (729, 730, 727), (737, 733, 736), (736, 738, 737), (733, 737, 779), (735, 736, 733), (733, 734, 735), (779, 777, 733), (734, 733, 777), (777, 778, 734), (740, 739, 780), (782, 780, 739), (739, 740, 741), (739, 743, 782), (741, 742, 739), (780, 781, 740), (743, 739, 742), (742, 744, 743), (825, 826, 827), (872, 873, 826), (826, 825, 872), (874, 872, 825), (827, 828, 825), (829, 825, 828), (825, 829, 874), (828, 830, 829), (875, 876, 832), (834, 836, 835), (831, 832, 833), (832, 831, 875), (877, 875, 831), (835, 831, 834), (831, 835, 877), (833, 834, 831), (840, 842, 841), (839, 840, 837), (841, 837, 840), (837, 841, 880), (837, 838, 839), (880, 878, 837), (838, 837, 878), (878, 879, 838), (685, 686, 648), (649, 650, 647), (687, 685, 647), (651, 647, 650), (648, 647, 685), (647, 648, 649), (647, 651, 687), (650, 652, 651), (688, 689, 654), (653, 656, 657), (653, 654, 655), (655, 656, 653), (653, 657, 690), (690, 688, 653), (654, 653, 688), (70, 71, 68), (68, 69, 70), (783, 784, 746), (746, 745, 783), (785, 783, 745), (745, 746, 747), (747, 748, 745), (749, 745, 748), (745, 749, 785), (748, 750, 749), (786, 787, 752), (788, 786, 751), (752, 751, 786), (751, 752, 753), (753, 754, 751), (751, 755, 788), (751, 754, 755), (74, 75, 72), (72, 73, 74), (883, 881, 843), (847, 843, 846), (843, 844, 845), (845, 846, 843), (844, 843, 881), (843, 847, 883), (881, 882, 844), (846, 848, 847), (884, 885, 850), (849, 850, 851), (850, 849, 884), (851, 852, 849), (849, 853, 886), (886, 884, 849), (849, 852, 853), (78, 79, 76), (76, 77, 78), (925, 926, 923), (927, 923, 926), (923, 927, 972), (972, 970, 923), (926, 928, 927), (924, 923, 970), (923, 924, 925), (970, 971, 924), (973, 974, 930), (929, 930, 931), (975, 973, 929), (930, 929, 973), (929, 933, 975), (933, 929, 932), (932, 934, 933), (931, 932, 929), (939, 935, 938), (978, 976, 935), (935, 939, 978), (937, 938, 935), (935, 936, 937), (938, 940, 939), (936, 935, 976), (976, 977, 936), (1024, 1026, 1025), (1021, 1025, 1070), (1025, 1021, 1024), (1070, 1068, 1021), (1023, 1024, 1021), (1022, 1021, 1068), (1021, 1022, 1023), (1068, 1069, 1022), (1071, 1072, 1028), (1027, 1028, 1029), (1031, 1027, 1030), (1073, 1071, 1027), (1028, 1027, 1071), (1027, 1031, 1073), (1029, 1030, 1027), (1030, 1032, 1031), (1076, 1074, 1033), (1033, 1037, 1076), (1037, 1033, 1036), (1036, 1038, 1037), (1034, 1033, 1074), (1074, 1075, 1034), (1035, 1036, 1033), (1033, 1034, 1035), (1168, 1166, 1119), (1122, 1124, 1123), (1119, 1123, 1168), (1123, 1119, 1122), (1120, 1119, 1166), (1119, 1120, 1121), (1121, 1122, 1119), (1166, 1167, 1120), (1169, 1170, 1126), (1126, 1125, 1169), (1125, 1126, 1127), (1127, 1128, 1125), (1169, 1125, 1129), (1128, 1130, 1129), (1129, 1125, 1128), (1129, 1171, 1169), (1131, 1135, 1174), (1135, 1131, 1134), (1134, 1136, 1135), (1174, 1172, 1131), (1131, 1172, 1173), (1173, 1132, 1131), (1131, 1132, 1133), (1133, 1134, 1131), (981, 979, 941), (979, 980, 942), (944, 946, 945), (945, 941, 944), (941, 945, 981), (941, 942, 943), (942, 941, 979), (943, 944, 941), (949, 950, 947), (947, 948, 949), (948, 947, 982), (982, 983, 948), (984, 982, 947), (947, 951, 984), (947, 950, 951), (82, 83, 80), (80, 81, 82), (1042, 1044, 1043), (1040, 1039, 1077), (1077, 1078, 1040), (1039, 1043, 1079), (1041, 1042, 1039), (1043, 1039, 1042), (1039, 1040, 1041), (1079, 1077, 1039), (1046, 1045, 1080), (1045, 1046, 1047), (1047, 1048, 1045), (1080, 1081, 1046), (1045, 1048, 1049), (1082, 1080, 1045), (1045, 1049, 1082), (86, 87, 84), (84, 85, 86), (1138, 1137, 1175), (1139, 1140, 1137), (1137, 1138, 1139), (1175, 1176, 1138), (1140, 1142, 1141), (1175, 1137, 1141), (1141, 1137, 1140), (1141, 1177, 1175), (1143, 1178, 1179), (1179, 1144, 1143), (1143, 1144, 1145), (1145, 1146, 1143), (1143, 1147, 1180), (1180, 1178, 1143), (1143, 1146, 1147), (90, 91, 88), (88, 89, 90)])
_uv = me_land07_10_mesh.uv_layers.new(name='UVMap')
_uv.uv.foreach_set('vector', [0.003906, 0.9961, 0.08659, 0.9961, 0.08659, 0.9134, 0.08659, 0.9134, 0.003906, 0.9134, 0.003906, 0.9961, 0.08659, 0.9961, 0.1693, 0.9961, 0.1693, 0.9134, 0.1693, 0.9134, 0.08659, 0.9134, 0.08659, 0.9961, 0.1693, 0.9961, 0.252, 0.9961, 0.252, 0.9134, 0.252, 0.9134, 0.1693, 0.9134, 0.1693, 0.9961, 0.04525, 0.8307, 0.003906, 0.8307, 0.003906, 0.8721, 0.08659, 0.8307, 0.04525, 0.8307, 0.04525, 0.8721, 0.003906, 0.8721, 0.04525, 0.8721, 0.04525, 0.8307, 0.04525, 0.8721, 0.08659, 0.8721, 0.08659, 0.8307, 0.003906, 0.9134, 0.08659, 0.9134, 0.08659, 0.8721, 0.003906, 0.8721, 0.003906, 0.9134, 0.04525, 0.8721, 0.08659, 0.8721, 0.04525, 0.8721, 0.003906, 0.9134, 0.1693, 0.8307, 0.1279, 0.8307, 0.1279, 0.8721, 0.08659, 0.8721, 0.1279, 0.8721, 0.1279, 0.8307, 0.1279, 0.8307, 0.08659, 0.8307, 0.08659, 0.8721, 0.1279, 0.8721, 0.1693, 0.8721, 0.1693, 0.8307, 0.08659, 0.8721, 0.08659, 0.9134, 0.1279, 0.8721, 0.08659, 0.9134, 0.1693, 0.9134, 0.1693, 0.8721, 0.1693, 0.8721, 0.1279, 0.8721, 0.08659, 0.9134, 0.2106, 0.8307, 0.1693, 0.8307, 0.1693, 0.8721, 0.252, 0.8307, 0.2106, 0.8307, 0.2106, 0.8721, 0.1693, 0.8721, 0.2106, 0.8721, 0.2106, 0.8307, 0.2106, 0.8721, 0.252, 0.8721, 0.252, 0.8307, 0.1693, 0.8721, 0.1693, 0.9134, 0.2106, 0.8721, 0.252, 0.8721, 0.2106, 0.8721, 0.1693, 0.9134, 0.1693, 0.9134, 0.252, 0.9134, 0.252, 0.8721, 0.04525, 0.748, 0.08659, 0.751, 0.08659, 0.748, 0.04525, 0.7894, 0.003906, 0.7894, 0.003906, 0.8307, 0.003906, 0.8307, 0.04525, 0.8307, 0.04525, 0.7894, 0.08659, 0.7894, 0.04525, 0.7894, 0.04525, 0.8307, 0.04525, 0.8307, 0.08659, 0.8307, 0.08659, 0.7894, 0.04525, 0.748, 0.003906, 0.748, 0.003906, 0.7894, 0.003906, 0.7894, 0.04525, 0.7894, 0.04525, 0.748, 0.04525, 0.7894, 0.08659, 0.7894, 0.08659, 0.751, 0.08659, 0.751, 0.04525, 0.748, 0.04525, 0.7894, 0.1345, 0.748, 0.1693, 0.75, 0.1693, 0.748, 0.1345, 0.748, 0.1279, 0.7559, 0.1693, 0.75, 0.08934, 0.748, 0.08659, 0.748, 0.08659, 0.751, 0.1345, 0.748, 0.1279, 0.748, 0.1279, 0.7559, 0.08934, 0.748, 0.1279, 0.7559, 0.1279, 0.748, 0.08934, 0.748, 0.08659, 0.751, 0.1279, 0.7559, 0.1279, 0.8307, 0.1693, 0.8307, 0.1693, 0.7894, 0.1279, 0.7914, 0.08659, 0.7894, 0.08659, 0.8307, 0.1693, 0.7894, 0.1279, 0.7914, 0.1279, 0.8307, 0.08659, 0.8307, 0.1279, 0.8307, 0.1279, 0.7914, 0.1279, 0.7914, 0.1693, 0.7894, 0.1693, 0.75, 0.1693, 0.75, 0.1279, 0.7559, 0.1279, 0.7914, 0.08659, 0.7894, 0.1279, 0.7914, 0.1279, 0.7559, 0.1279, 0.7559, 0.08659, 0.751, 0.08659, 0.7894, 0.1711, 0.748, 0.1693, 0.748, 0.1693, 0.75, 0.1711, 0.748, 0.1693, 0.75, 0.2106, 0.748, 0.2106, 0.7894, 0.1693, 0.7894, 0.1693, 0.8307, 0.2106, 0.8307, 0.252, 0.8307, 0.252, 0.7894, 0.2106, 0.748, 0.1693, 0.75, 0.1693, 0.7894, 0.1693, 0.7894, 0.2106, 0.7894, 0.2106, 0.748, 0.252, 0.7894, 0.2106, 0.7894, 0.2106, 0.8307, 0.1693, 0.8307, 0.2106, 0.8307, 0.2106, 0.7894, 0.252, 0.748, 0.2106, 0.748, 0.2106, 0.7894, 0.2106, 0.7894, 0.252, 0.7894, 0.252, 0.748, 0.252, 0.9961, 0.3346, 0.9961, 0.3346, 0.9134, 0.3346, 0.9134, 0.252, 0.9134, 0.252, 0.9961, 0.3346, 0.9961, 0.4173, 0.9961, 0.4173, 0.9134, 0.4173, 0.9134, 0.3346, 0.9134, 0.3346, 0.9961, 0.4173, 0.9961, 0.5, 0.9961, 0.5, 0.9134, 0.5, 0.9134, 0.4173, 0.9134, 0.4173, 0.9961, 0.252, 0.8721, 0.2933, 0.8721, 0.2933, 0.8307, 0.3346, 0.8307, 0.2933, 0.8307, 0.2933, 0.8721, 0.2933, 0.8307, 0.252, 0.8307, 0.252, 0.8721, 0.2933, 0.8721, 0.3346, 0.8721, 0.3346, 0.8307, 0.252, 0.8721, 0.252, 0.9134, 0.2933, 0.8721, 0.3346, 0.8721, 0.2933, 0.8721, 0.252, 0.9134, 0.252, 0.9134, 0.3346, 0.9134, 0.3346, 0.8721, 0.4173, 0.8307, 0.376, 0.8307, 0.376, 0.8721, 0.3346, 0.8721, 0.376, 0.8721, 0.376, 0.8307, 0.376, 0.8307, 0.3346, 0.8307, 0.3346, 0.8721, 0.3346, 0.8721, 0.3346, 0.9134, 0.376, 0.8721, 0.376, 0.8721, 0.4173, 0.8721, 0.4173, 0.8307, 0.3346, 0.9134, 0.4173, 0.9134, 0.4173, 0.8721, 0.4173, 0.8721, 0.376, 0.8721, 0.3346, 0.9134, 0.4587, 0.8307, 0.4173, 0.8307, 0.4173, 0.8721, 0.4173, 0.8721, 0.4173, 0.9134, 0.4587, 0.8721, 0.5, 0.8721, 0.4587, 0.8721, 0.4173, 0.9134, 0.4587, 0.8721, 0.5, 0.8721, 0.5, 0.8307, 0.4173, 0.8721, 0.4587, 0.8721, 0.4587, 0.8307, 0.4173, 0.9134, 0.5, 0.9134, 0.5, 0.8721, 0.5, 0.8307, 0.4587, 0.8307, 0.4587, 0.8721, 0.2933, 0.7894, 0.252, 0.7894, 0.252, 0.8307, 0.2933, 0.748, 0.252, 0.748, 0.252, 0.7894, 0.252, 0.7894, 0.2933, 0.7894, 0.2933, 0.748, 0.3346, 0.7894, 0.2933, 0.7894, 0.2933, 0.8307, 0.252, 0.8307, 0.2933, 0.8307, 0.2933, 0.7894, 0.2933, 0.8307, 0.3346, 0.8307, 0.3346, 0.7894, 0.3346, 0.748, 0.2933, 0.748, 0.2933, 0.7894, 0.2933, 0.7894, 0.3346, 0.7894, 0.3346, 0.748, 0.376, 0.748, 0.3346, 0.748, 0.3346, 0.7894, 0.4173, 0.748, 0.376, 0.748, 0.376, 0.7894, 0.3346, 0.7894, 0.376, 0.7894, 0.376, 0.748, 0.376, 0.7894, 0.4173, 0.7894, 0.4173, 0.748, 0.376, 0.7894, 0.3346, 0.7894, 0.3346, 0.8307, 0.4173, 0.7894, 0.376, 0.7894, 0.376, 0.8307, 0.376, 0.8307, 0.4173, 0.8307, 0.4173, 0.7894, 0.3346, 0.8307, 0.376, 0.8307, 0.376, 0.7894, 0.4587, 0.748, 0.4173, 0.748, 0.4173, 0.7894, 0.4173, 0.7894, 0.4587, 0.7894, 0.4587, 0.748, 0.4587, 0.7894, 0.4173, 0.7894, 0.4173, 0.8307, 0.5, 0.748, 0.4587, 0.748, 0.4587, 0.7894, 0.4587, 0.7894, 0.5, 0.7894, 0.5, 0.748, 0.4173, 0.8307, 0.4587, 0.8307, 0.4587, 0.7894, 0.5, 0.7894, 0.4587, 0.7894, 0.4587, 0.8307, 0.4587, 0.8307, 0.5, 0.8307, 0.5, 0.7894, 0.04525, 0.6654, 0.003906, 0.6654, 0.003906, 0.7067, 0.003906, 0.7067, 0.04525, 0.7067, 0.04525, 0.6654, 0.08659, 0.6654, 0.04525, 0.6654, 0.04525, 0.7067, 0.04525, 0.7067, 0.08659, 0.7067, 0.08659, 0.6654, 0.04525, 0.7067, 0.003906, 0.7067, 0.003906, 0.748, 0.003906, 0.748, 0.04525, 0.748, 0.04525, 0.7067, 0.08659, 0.7067, 0.04525, 0.7067, 0.04525, 0.748, 0.04525, 0.748, 0.08659, 0.748, 0.08659, 0.7067, 0.1279, 0.6654, 0.08659, 0.6654, 0.08659, 0.7067, 0.1693, 0.6654, 0.1279, 0.6654, 0.1279, 0.7067, 0.08659, 0.7067, 0.1279, 0.7067, 0.1279, 0.6654, 0.1345, 0.748, 0.1693, 0.748, 0.1693, 0.7067, 0.08934, 0.748, 0.08659, 0.7067, 0.08659, 0.748, 0.08934, 0.748, 0.1279, 0.7067, 0.08659, 0.7067, 0.1345, 0.748, 0.1693, 0.7067, 0.1279, 0.7067, 0.1345, 0.748, 0.1279, 0.7067, 0.1279, 0.748, 0.08934, 0.748, 0.1279, 0.748, 0.1279, 0.7067, 0.1279, 0.7067, 0.1693, 0.7067, 0.1693, 0.6654, 0.1711, 0.748, 0.2106, 0.7067, 0.1693, 0.7067, 0.1711, 0.748, 0.1693, 0.7067, 0.1693, 0.748, 0.1711, 0.748, 0.2106, 0.748, 0.2106, 0.7067, 0.252, 0.7067, 0.2106, 0.7067, 0.2106, 0.748, 0.2106, 0.748, 0.252, 0.748, 0.252, 0.7067, 0.2106, 0.6654, 0.1693, 0.6654, 0.1693, 0.7067, 0.1693, 0.7067, 0.2106, 0.7067, 0.2106, 0.6654, 0.252, 0.6654, 0.2106, 0.6654, 0.2106, 0.7067, 0.2106, 0.7067, 0.252, 0.7067, 0.252, 0.6654, 0.003906, 0.624, 0.003906, 0.6654, 0.04525, 0.6654, 0.04525, 0.6654, 0.04525, 0.624, 0.003906, 0.624, 0.04525, 0.624, 0.04525, 0.6654, 0.08659, 0.6654, 0.08659, 0.6654, 0.08659, 0.624, 0.04525, 0.624, 0.003906, 0.5827, 0.003906, 0.624, 0.04525, 0.624, 0.04525, 0.5827, 0.04525, 0.624, 0.08659, 0.624, 0.04525, 0.624, 0.04525, 0.5827, 0.003906, 0.5827, 0.08659, 0.624, 0.08659, 0.5837, 0.04525, 0.5827, 0.04525, 0.5827, 0.08659, 0.5837, 0.08659, 0.5827, 0.1298, 0.5827, 0.1279, 0.5827, 0.1279, 0.5847, 0.1298, 0.5827, 0.1693, 0.5837, 0.1693, 0.5827, 0.1298, 0.5827, 0.1279, 0.5847, 0.1693, 0.5837, 0.08659, 0.624, 0.08659, 0.6654, 0.1279, 0.6654, 0.08755, 0.5827, 0.08659, 0.5827, 0.08659, 0.5837, 0.08755, 0.5827, 0.1279, 0.5847, 0.1279, 0.5827, 0.08755, 0.5827, 0.08659, 0.5837, 0.1279, 0.5847, 0.1279, 0.6654, 0.1279, 0.625, 0.08659, 0.624, 0.1279, 0.625, 0.1279, 0.6654, 0.1693, 0.6654, 0.1279, 0.625, 0.1279, 0.5847, 0.08659, 0.5837, 0.1693, 0.624, 0.1693, 0.5837, 0.1279, 0.5847, 0.1693, 0.6654, 0.1693, 0.624, 0.1279, 0.625, 0.08659, 0.5837, 0.08659, 0.624, 0.1279, 0.625, 0.1279, 0.5847, 0.1279, 0.625, 0.1693, 0.624, 0.1702, 0.5827, 0.1693, 0.5837, 0.2106, 0.5827, 0.1702, 0.5827, 0.1693, 0.5827, 0.1693, 0.5837, 0.2106, 0.624, 0.2106, 0.5827, 0.1693, 0.5837, 0.252, 0.624, 0.252, 0.5827, 0.2106, 0.5827, 0.1693, 0.624, 0.1693, 0.6654, 0.2106, 0.6654, 0.2106, 0.6654, 0.2106, 0.624, 0.1693, 0.624, 0.1693, 0.5837, 0.1693, 0.624, 0.2106, 0.624, 0.2106, 0.624, 0.2106, 0.6654, 0.252, 0.6654, 0.252, 0.6654, 0.252, 0.624, 0.2106, 0.624, 0.2106, 0.5827, 0.2106, 0.624, 0.252, 0.624, 0.08659, 0.5, 0.04525, 0.5, 0.04525, 0.5413, 0.04525, 0.5413, 0.08659, 0.5413, 0.08659, 0.5, 0.04525, 0.5, 0.003906, 0.5, 0.003906, 0.5413, 0.003906, 0.5413, 0.04525, 0.5413, 0.04525, 0.5, 0.08659, 0.5413, 0.04525, 0.5413, 0.04525, 0.5827, 0.04525, 0.5827, 0.08659, 0.5827, 0.08659, 0.5413, 0.04525, 0.5827, 0.04525, 0.5413, 0.003906, 0.5413, 0.003906, 0.5413, 0.003906, 0.5827, 0.04525, 0.5827, 0.1693, 0.5, 0.1279, 0.5, 0.1279, 0.5413, 0.1279, 0.5413, 0.1693, 0.5413, 0.1693, 0.5, 0.08659, 0.5413, 0.1279, 0.5413, 0.1279, 0.5, 0.1279, 0.5, 0.08659, 0.5, 0.08659, 0.5413, 0.1298, 0.5827, 0.1279, 0.5413, 0.1279, 0.5827, 0.1298, 0.5827, 0.1693, 0.5413, 0.1279, 0.5413, 0.1298, 0.5827, 0.1693, 0.5827, 0.1693, 0.5413, 0.08755, 0.5827, 0.1279, 0.5413, 0.08659, 0.5413, 0.08755, 0.5827, 0.08659, 0.5413, 0.08659, 0.5827, 0.08755, 0.5827, 0.1279, 0.5827, 0.1279, 0.5413, 0.2106, 0.5827, 0.252, 0.5827, 0.252, 0.5413, 0.252, 0.5413, 0.2106, 0.5413, 0.2106, 0.5827, 0.1702, 0.5827, 0.2106, 0.5827, 0.2106, 0.5413, 0.1702, 0.5827, 0.2106, 0.5413, 0.1693, 0.5413, 0.1702, 0.5827, 0.1693, 0.5413, 0.1693, 0.5827, 0.2106, 0.5, 0.1693, 0.5, 0.1693, 0.5413, 0.1693, 0.5413, 0.2106, 0.5413, 0.2106, 0.5, 0.2106, 0.5413, 0.252, 0.5413, 0.252, 0.5, 0.252, 0.5, 0.2106, 0.5, 0.2106, 0.5413, 0.2933, 0.7067, 0.252, 0.7067, 0.252, 0.748, 0.3346, 0.7067, 0.2933, 0.7067, 0.2933, 0.748, 0.252, 0.748, 0.2933, 0.748, 0.2933, 0.7067, 0.2933, 0.748, 0.3346, 0.748, 0.3346, 0.7067, 0.2933, 0.6654, 0.252, 0.6654, 0.252, 0.7067, 0.2933, 0.7067, 0.3346, 0.7067, 0.3346, 0.6654, 0.3346, 0.6654, 0.2933, 0.6654, 0.2933, 0.7067, 0.252, 0.7067, 0.2933, 0.7067, 0.2933, 0.6654, 0.376, 0.7067, 0.3346, 0.7067, 0.3346, 0.748, 0.3346, 0.748, 0.376, 0.748, 0.376, 0.7067, 0.4173, 0.7067, 0.376, 0.7067, 0.376, 0.748, 0.376, 0.748, 0.4173, 0.748, 0.4173, 0.7067, 0.376, 0.6654, 0.3346, 0.6654, 0.3346, 0.7067, 0.4173, 0.6654, 0.376, 0.6654, 0.376, 0.7067, 0.3346, 0.7067, 0.376, 0.7067, 0.376, 0.6654, 0.376, 0.7067, 0.4173, 0.7067, 0.4173, 0.6654, 0.4587, 0.7067, 0.4173, 0.7067, 0.4173, 0.748, 0.5, 0.7067, 0.4587, 0.7067, 0.4587, 0.748, 0.4587, 0.7067, 0.5, 0.7067, 0.5, 0.6654, 0.4173, 0.7067, 0.4587, 0.7067, 0.4587, 0.6654, 0.4173, 0.748, 0.4587, 0.748, 0.4587, 0.7067, 0.5, 0.6654, 0.4587, 0.6654, 0.4587, 0.7067, 0.4587, 0.6654, 0.4173, 0.6654, 0.4173, 0.7067, 0.4587, 0.748, 0.5, 0.748, 0.5, 0.7067, 0.252, 0.624, 0.2933, 0.624, 0.2933, 0.5827, 0.2933, 0.5827, 0.252, 0.5827, 0.252, 0.624, 0.2933, 0.6654, 0.3346, 0.6654, 0.3346, 0.624, 0.3346, 0.5827, 0.2933, 0.5827, 0.2933, 0.624, 0.2933, 0.624, 0.252, 0.624, 0.252, 0.6654, 0.2933, 0.624, 0.3346, 0.624, 0.3346, 0.5827, 0.3346, 0.624, 0.2933, 0.624, 0.2933, 0.6654, 0.252, 0.6654, 0.2933, 0.6654, 0.2933, 0.624, 0.376, 0.624, 0.3346, 0.624, 0.3346, 0.6654, 0.3346, 0.624, 0.376, 0.624, 0.376, 0.5827, 0.3346, 0.6654, 0.376, 0.6654, 0.376, 0.624, 0.376, 0.6654, 0.4173, 0.6654, 0.4173, 0.624, 0.4173, 0.5827, 0.376, 0.5827, 0.376, 0.624, 0.4173, 0.624, 0.376, 0.624, 0.376, 0.6654, 0.376, 0.5827, 0.3346, 0.5827, 0.3346, 0.624, 0.376, 0.624, 0.4173, 0.624, 0.4173, 0.5827, 0.4587, 0.6654, 0.5, 0.6654, 0.5, 0.624, 0.4173, 0.6654, 0.4587, 0.6654, 0.4587, 0.624, 0.5, 0.624, 0.4587, 0.624, 0.4587, 0.6654, 0.4587, 0.624, 0.4173, 0.624, 0.4173, 0.6654, 0.4587, 0.624, 0.5, 0.624, 0.5, 0.5827, 0.4173, 0.624, 0.4587, 0.624, 0.4587, 0.5827, 0.4587, 0.5827, 0.4173, 0.5827, 0.4173, 0.624, 0.5, 0.5827, 0.4587, 0.5827, 0.4587, 0.624, 0.2933, 0.5827, 0.3346, 0.5827, 0.3346, 0.5413, 0.252, 0.5827, 0.2933, 0.5827, 0.2933, 0.5413, 0.3346, 0.5413, 0.2933, 0.5413, 0.2933, 0.5827, 0.2933, 0.5413, 0.252, 0.5413, 0.252, 0.5827, 0.2933, 0.5413, 0.3346, 0.5413, 0.3346, 0.5, 0.252, 0.5413, 0.2933, 0.5413, 0.2933, 0.5, 0.3346, 0.5, 0.2933, 0.5, 0.2933, 0.5413, 0.2933, 0.5, 0.252, 0.5, 0.252, 0.5413, 0.376, 0.5413, 0.3346, 0.5413, 0.3346, 0.5827, 0.4173, 0.5413, 0.376, 0.5413, 0.376, 0.5827, 0.3346, 0.5827, 0.376, 0.5827, 0.376, 0.5413, 0.376, 0.5413, 0.4173, 0.5413, 0.4173, 0.5, 0.4173, 0.5, 0.376, 0.5, 0.376, 0.5413, 0.3346, 0.5413, 0.376, 0.5413, 0.376, 0.5, 0.376, 0.5827, 0.4173, 0.5827, 0.4173, 0.5413, 0.376, 0.5, 0.3346, 0.5, 0.3346, 0.5413, 0.5, 0.5, 0.4587, 0.5, 0.4587, 0.5413, 0.4173, 0.5413, 0.4587, 0.5413, 0.4587, 0.5, 0.4587, 0.5, 0.4173, 0.5, 0.4173, 0.5413, 0.4587, 0.5413, 0.4173, 0.5413, 0.4173, 0.5827, 0.4587, 0.5413, 0.5, 0.5413, 0.5, 0.5, 0.5, 0.5413, 0.4587, 0.5413, 0.4587, 0.5827, 0.4173, 0.5827, 0.4587, 0.5827, 0.4587, 0.5413, 0.4587, 0.5827, 0.5, 0.5827, 0.5, 0.5413, 0.5, 0.9961, 0.5827, 0.9961, 0.5827, 0.9134, 0.5827, 0.9134, 0.5, 0.9134, 0.5, 0.9961, 0.5827, 0.9961, 0.6654, 0.9961, 0.6654, 0.9134, 0.6654, 0.9134, 0.5827, 0.9134, 0.5827, 0.9961, 0.6654, 0.9961, 0.748, 0.9961, 0.748, 0.9134, 0.748, 0.9134, 0.6654, 0.9134, 0.6654, 0.9961, 0.5413, 0.8721, 0.5827, 0.8721, 0.5827, 0.8307, 0.5827, 0.8307, 0.5413, 0.8307, 0.5413, 0.8721, 0.5, 0.9134, 0.5827, 0.9134, 0.5827, 0.8721, 0.5, 0.8721, 0.5, 0.9134, 0.5413, 0.8721, 0.5827, 0.8721, 0.5413, 0.8721, 0.5, 0.9134, 0.5413, 0.8307, 0.5, 0.8307, 0.5, 0.8721, 0.5, 0.8721, 0.5413, 0.8721, 0.5413, 0.8307, 0.5827, 0.8721, 0.624, 0.8721, 0.624, 0.8307, 0.6654, 0.8307, 0.624, 0.8307, 0.624, 0.8721, 0.624, 0.8721, 0.6654, 0.8721, 0.6654, 0.8307, 0.624, 0.8307, 0.5827, 0.8307, 0.5827, 0.8721, 0.5827, 0.8721, 0.5827, 0.9134, 0.624, 0.8721, 0.6654, 0.8721, 0.624, 0.8721, 0.5827, 0.9134, 0.5827, 0.9134, 0.6654, 0.9134, 0.6654, 0.8721, 0.748, 0.8721, 0.7067, 0.8721, 0.6654, 0.9134, 0.6654, 0.8721, 0.6654, 0.9134, 0.7067, 0.8721, 0.748, 0.8307, 0.7067, 0.8307, 0.7067, 0.8721, 0.7067, 0.8721, 0.748, 0.8721, 0.748, 0.8307, 0.6654, 0.8721, 0.7067, 0.8721, 0.7067, 0.8307, 0.6654, 0.9134, 0.748, 0.9134, 0.748, 0.8721, 0.7067, 0.8307, 0.6654, 0.8307, 0.6654, 0.8721, 0.5413, 0.748, 0.5, 0.748, 0.5, 0.7894, 0.5827, 0.748, 0.5413, 0.748, 0.5413, 0.7894, 0.5413, 0.7894, 0.5827, 0.7894, 0.5827, 0.748, 0.5827, 0.7894, 0.5413, 0.7894, 0.5413, 0.8307, 0.5, 0.8307, 0.5413, 0.8307, 0.5413, 0.7894, 0.5, 0.7894, 0.5413, 0.7894, 0.5413, 0.748, 0.5413, 0.8307, 0.5827, 0.8307, 0.5827, 0.7894, 0.5413, 0.7894, 0.5, 0.7894, 0.5, 0.8307, 0.624, 0.7894, 0.6654, 0.7894, 0.6654, 0.748, 0.6654, 0.748, 0.624, 0.748, 0.624, 0.7894, 0.5827, 0.7894, 0.624, 0.7894, 0.624, 0.748, 0.624, 0.748, 0.5827, 0.748, 0.5827, 0.7894, 0.624, 0.8307, 0.6654, 0.8307, 0.6654, 0.7894, 0.6654, 0.7894, 0.624, 0.7894, 0.624, 0.8307, 0.5827, 0.8307, 0.624, 0.8307, 0.624, 0.7894, 0.624, 0.7894, 0.5827, 0.7894, 0.5827, 0.8307, 0.748, 0.748, 0.7067, 0.748, 0.7067, 0.7894, 0.6654, 0.7894, 0.7067, 0.7894, 0.7067, 0.748, 0.7067, 0.7894, 0.748, 0.7894, 0.748, 0.748, 0.7067, 0.748, 0.6654, 0.748, 0.6654, 0.7894, 0.748, 0.7894, 0.7067, 0.7894, 0.7067, 0.8307, 0.6654, 0.8307, 0.7067, 0.8307, 0.7067, 0.7894, 0.7067, 0.7894, 0.6654, 0.7894, 0.6654, 0.8307, 0.7067, 0.8307, 0.748, 0.8307, 0.748, 0.7894, 0.748, 0.9961, 0.8307, 0.9961, 0.8307, 0.9134, 0.8307, 0.9134, 0.748, 0.9134, 0.748, 0.9961, 0.8307, 0.9961, 0.9134, 0.9961, 0.9134, 0.9134, 0.9134, 0.9134, 0.8307, 0.9134, 0.8307, 0.9961, 0.9134, 0.9961, 0.9961, 0.9961, 0.9961, 0.9134, 0.9961, 0.9134, 0.9134, 0.9134, 0.9134, 0.9961, 0.748, 0.8721, 0.7894, 0.8721, 0.7894, 0.8307, 0.8307, 0.8307, 0.7894, 0.8307, 0.7894, 0.8721, 0.748, 0.8721, 0.748, 0.9134, 0.7894, 0.8721, 0.8307, 0.8721, 0.7894, 0.8721, 0.748, 0.9134, 0.7894, 0.8721, 0.8307, 0.8721, 0.8307, 0.8307, 0.748, 0.9134, 0.8307, 0.9134, 0.8307, 0.8721, 0.7894, 0.8307, 0.748, 0.8307, 0.748, 0.8721, 0.8721, 0.8721, 0.8307, 0.8721, 0.8307, 0.9134, 0.8307, 0.8721, 0.8721, 0.8721, 0.8721, 0.8307, 0.8721, 0.8307, 0.8307, 0.8307, 0.8307, 0.8721, 0.8721, 0.8721, 0.9134, 0.9134, 0.9134, 0.8307, 0.9134, 0.8307, 0.8721, 0.8307, 0.8721, 0.8721, 0.8307, 0.9134, 0.9134, 0.9134, 0.8721, 0.8721, 0.9134, 0.9134, 0.9961, 0.9134, 0.9961, 0.8307, 0.9961, 0.8307, 0.9134, 0.8307, 0.9134, 0.9134, 0.7894, 0.748, 0.748, 0.748, 0.748, 0.7894, 0.8307, 0.748, 0.7894, 0.748, 0.7894, 0.7894, 0.748, 0.7894, 0.7894, 0.7894, 0.7894, 0.748, 0.7894, 0.7894, 0.748, 0.7894, 0.748, 0.8307, 0.7894, 0.7894, 0.8307, 0.7894, 0.8307, 0.748, 0.748, 0.8307, 0.7894, 0.8307, 0.7894, 0.7894, 0.8307, 0.7894, 0.7894, 0.7894, 0.7894, 0.8307, 0.7894, 0.8307, 0.8307, 0.8307, 0.8307, 0.7894, 0.8721, 0.748, 0.8307, 0.748, 0.8307, 0.7894, 0.8307, 0.8307, 0.8721, 0.8307, 0.8721, 0.7894, 0.9134, 0.748, 0.8721, 0.748, 0.8721, 0.7894, 0.8721, 0.7894, 0.9134, 0.8307, 0.9134, 0.748, 0.8721, 0.7894, 0.8721, 0.8307, 0.9134, 0.8307, 0.8721, 0.7894, 0.8307, 0.7894, 0.8307, 0.8307, 0.8307, 0.7894, 0.8721, 0.7894, 0.8721, 0.748, 0.9134, 0.8307, 0.9961, 0.8307, 0.9961, 0.748, 0.9961, 0.748, 0.9134, 0.748, 0.9134, 0.8307, 0.5413, 0.7067, 0.5827, 0.7067, 0.5827, 0.6654, 0.5827, 0.7067, 0.5413, 0.7067, 0.5413, 0.748, 0.5827, 0.6654, 0.5413, 0.6654, 0.5413, 0.7067, 0.5, 0.748, 0.5413, 0.748, 0.5413, 0.7067, 0.5, 0.7067, 0.5413, 0.7067, 0.5413, 0.6654, 0.5413, 0.748, 0.5827, 0.748, 0.5827, 0.7067, 0.5413, 0.7067, 0.5, 0.7067, 0.5, 0.748, 0.5413, 0.6654, 0.5, 0.6654, 0.5, 0.7067, 0.6654, 0.6654, 0.624, 0.6654, 0.624, 0.7067, 0.5827, 0.7067, 0.624, 0.7067, 0.624, 0.6654, 0.624, 0.6654, 0.5827, 0.6654, 0.5827, 0.7067, 0.6654, 0.7067, 0.624, 0.7067, 0.624, 0.748, 0.624, 0.7067, 0.6654, 0.7067, 0.6654, 0.6654, 0.624, 0.748, 0.6654, 0.748, 0.6654, 0.7067, 0.624, 0.7067, 0.5827, 0.7067, 0.5827, 0.748, 0.5827, 0.748, 0.624, 0.748, 0.624, 0.7067, 0.7067, 0.6654, 0.6654, 0.6654, 0.6654, 0.7067, 0.7067, 0.748, 0.748, 0.748, 0.748, 0.7067, 0.6654, 0.748, 0.7067, 0.748, 0.7067, 0.7067, 0.748, 0.7067, 0.7067, 0.7067, 0.7067, 0.748, 0.7067, 0.7067, 0.6654, 0.7067, 0.6654, 0.748, 0.6654, 0.7067, 0.7067, 0.7067, 0.7067, 0.6654, 0.7067, 0.7067, 0.748, 0.7067, 0.748, 0.6654, 0.748, 0.6654, 0.7067, 0.6654, 0.7067, 0.7067, 0.5413, 0.6654, 0.5827, 0.6654, 0.5827, 0.624, 0.5827, 0.624, 0.5413, 0.624, 0.5413, 0.6654, 0.5413, 0.624, 0.5, 0.624, 0.5, 0.6654, 0.5827, 0.5827, 0.5413, 0.5827, 0.5413, 0.624, 0.5413, 0.624, 0.5827, 0.624, 0.5827, 0.5827, 0.5, 0.6654, 0.5413, 0.6654, 0.5413, 0.624, 0.5, 0.624, 0.5413, 0.624, 0.5413, 0.5827, 0.5413, 0.5827, 0.5, 0.5827, 0.5, 0.624, 0.624, 0.624, 0.6654, 0.624, 0.6654, 0.5827, 0.624, 0.6654, 0.6654, 0.6654, 0.6654, 0.624, 0.6654, 0.624, 0.624, 0.624, 0.624, 0.6654, 0.5827, 0.6654, 0.624, 0.6654, 0.624, 0.624, 0.624, 0.624, 0.5827, 0.624, 0.5827, 0.6654, 0.6654, 0.5827, 0.624, 0.5827, 0.624, 0.624, 0.5827, 0.624, 0.624, 0.624, 0.624, 0.5827, 0.624, 0.5827, 0.5827, 0.5827, 0.5827, 0.624, 0.6654, 0.624, 0.7067, 0.624, 0.7067, 0.5827, 0.7067, 0.624, 0.6654, 0.624, 0.6654, 0.6654, 0.7067, 0.5827, 0.6654, 0.5827, 0.6654, 0.624, 0.748, 0.5827, 0.7067, 0.5827, 0.7067, 0.624, 0.6654, 0.6654, 0.7067, 0.6654, 0.7067, 0.624, 0.7067, 0.624, 0.748, 0.624, 0.748, 0.5827, 0.748, 0.624, 0.7067, 0.624, 0.7067, 0.6654, 0.7067, 0.6654, 0.748, 0.6654, 0.748, 0.624, 0.5413, 0.5, 0.5, 0.5, 0.5, 0.5413, 0.5827, 0.5, 0.5413, 0.5, 0.5413, 0.5413, 0.5, 0.5413, 0.5413, 0.5413, 0.5413, 0.5, 0.5413, 0.5413, 0.5827, 0.5413, 0.5827, 0.5, 0.5413, 0.5413, 0.5, 0.5413, 0.5, 0.5827, 0.5, 0.5827, 0.5413, 0.5827, 0.5413, 0.5413, 0.5827, 0.5413, 0.5413, 0.5413, 0.5413, 0.5827, 0.5413, 0.5827, 0.5827, 0.5827, 0.5827, 0.5413, 0.624, 0.5, 0.5827, 0.5, 0.5827, 0.5413, 0.624, 0.5827, 0.6654, 0.5827, 0.6654, 0.5413, 0.5827, 0.5827, 0.624, 0.5827, 0.624, 0.5413, 0.6654, 0.5413, 0.624, 0.5413, 0.624, 0.5827, 0.5827, 0.5413, 0.624, 0.5413, 0.624, 0.5, 0.6654, 0.5, 0.624, 0.5, 0.624, 0.5413, 0.624, 0.5413, 0.6654, 0.5413, 0.6654, 0.5, 0.624, 0.5413, 0.5827, 0.5413, 0.5827, 0.5827, 0.6654, 0.5827, 0.7067, 0.5827, 0.7067, 0.5413, 0.7067, 0.5827, 0.748, 0.5827, 0.748, 0.5413, 0.748, 0.5413, 0.7067, 0.5413, 0.7067, 0.5827, 0.7067, 0.5413, 0.748, 0.5413, 0.748, 0.5, 0.7067, 0.5413, 0.6654, 0.5413, 0.6654, 0.5827, 0.6654, 0.5413, 0.7067, 0.5413, 0.7067, 0.5, 0.748, 0.5, 0.7067, 0.5, 0.7067, 0.5413, 0.7067, 0.5, 0.6654, 0.5, 0.6654, 0.5413, 0.8307, 0.6654, 0.7894, 0.6654, 0.7894, 0.7067, 0.7894, 0.7067, 0.748, 0.7067, 0.748, 0.748, 0.8307, 0.7067, 0.7894, 0.7067, 0.7894, 0.748, 0.748, 0.7067, 0.7894, 0.7067, 0.7894, 0.6654, 0.748, 0.748, 0.7894, 0.748, 0.7894, 0.7067, 0.7894, 0.7067, 0.8307, 0.7067, 0.8307, 0.6654, 0.7894, 0.6654, 0.748, 0.6654, 0.748, 0.7067, 0.7894, 0.748, 0.8307, 0.748, 0.8307, 0.7067, 0.8721, 0.6654, 0.8307, 0.6654, 0.8307, 0.7067, 0.8721, 0.7067, 0.8307, 0.7067, 0.8307, 0.748, 0.8307, 0.7067, 0.8721, 0.7067, 0.8721, 0.6654, 0.9134, 0.6654, 0.8721, 0.6654, 0.8721, 0.7067, 0.8307, 0.748, 0.8721, 0.748, 0.8721, 0.7067, 0.8721, 0.7067, 0.9134, 0.748, 0.9134, 0.6654, 0.8721, 0.7067, 0.8721, 0.748, 0.9134, 0.748, 0.9134, 0.748, 0.9961, 0.748, 0.9961, 0.6654, 0.9961, 0.6654, 0.9134, 0.6654, 0.9134, 0.748, 0.7894, 0.6654, 0.8307, 0.6654, 0.8307, 0.624, 0.8307, 0.624, 0.7894, 0.624, 0.7894, 0.6654, 0.7894, 0.624, 0.8307, 0.624, 0.8307, 0.5827, 0.8307, 0.5827, 0.7894, 0.5827, 0.7894, 0.624, 0.7894, 0.5827, 0.748, 0.5827, 0.748, 0.624, 0.748, 0.6654, 0.7894, 0.6654, 0.7894, 0.624, 0.748, 0.624, 0.7894, 0.624, 0.7894, 0.5827, 0.7894, 0.624, 0.748, 0.624, 0.748, 0.6654, 0.8721, 0.624, 0.8307, 0.624, 0.8307, 0.6654, 0.8307, 0.624, 0.8721, 0.624, 0.8721, 0.5827, 0.8721, 0.5827, 0.8307, 0.5827, 0.8307, 0.624, 0.8307, 0.6654, 0.8721, 0.6654, 0.8721, 0.624, 0.9134, 0.5827, 0.8721, 0.5827, 0.8721, 0.624, 0.8721, 0.624, 0.8721, 0.6654, 0.9134, 0.6654, 0.8721, 0.624, 0.9134, 0.6654, 0.9134, 0.5827, 0.9134, 0.6654, 0.9961, 0.6654, 0.9961, 0.5827, 0.9961, 0.5827, 0.9134, 0.5827, 0.9134, 0.6654, 0.7894, 0.5413, 0.748, 0.5413, 0.748, 0.5827, 0.8307, 0.5413, 0.7894, 0.5413, 0.7894, 0.5827, 0.748, 0.5827, 0.7894, 0.5827, 0.7894, 0.5413, 0.7894, 0.5827, 0.8307, 0.5827, 0.8307, 0.5413, 0.748, 0.5413, 0.7894, 0.5413, 0.7894, 0.5, 0.8307, 0.5, 0.7894, 0.5, 0.7894, 0.5413, 0.7894, 0.5, 0.748, 0.5, 0.748, 0.5413, 0.7894, 0.5413, 0.8307, 0.5413, 0.8307, 0.5, 0.8307, 0.5827, 0.8721, 0.5827, 0.8721, 0.5413, 0.8721, 0.5413, 0.8307, 0.5413, 0.8307, 0.5827, 0.8307, 0.5413, 0.8721, 0.5413, 0.8721, 0.5, 0.8721, 0.5, 0.8307, 0.5, 0.8307, 0.5413, 0.8721, 0.5413, 0.8721, 0.5827, 0.9134, 0.5827, 0.8721, 0.5413, 0.9134, 0.5827, 0.9134, 0.5, 0.9134, 0.5, 0.8721, 0.5, 0.8721, 0.5413, 0.9134, 0.5827, 0.9961, 0.5827, 0.9961, 0.5, 0.9961, 0.5, 0.9134, 0.5, 0.9134, 0.5827, 0.04525, 0.4587, 0.08659, 0.4587, 0.08659, 0.4173, 0.003906, 0.4587, 0.04525, 0.4587, 0.04525, 0.4173, 0.04525, 0.5, 0.08659, 0.5, 0.08659, 0.4587, 0.08659, 0.4173, 0.04525, 0.4173, 0.04525, 0.4587, 0.08659, 0.4587, 0.04525, 0.4587, 0.04525, 0.5, 0.04525, 0.4587, 0.003906, 0.4587, 0.003906, 0.5, 0.003906, 0.5, 0.04525, 0.5, 0.04525, 0.4587, 0.04525, 0.4173, 0.003906, 0.4173, 0.003906, 0.4587, 0.1279, 0.4587, 0.1693, 0.4587, 0.1693, 0.4173, 0.08659, 0.4587, 0.1279, 0.4587, 0.1279, 0.4173, 0.1693, 0.4173, 0.1279, 0.4173, 0.1279, 0.4587, 0.1279, 0.4173, 0.08659, 0.4173, 0.08659, 0.4587, 0.08659, 0.5, 0.1279, 0.5, 0.1279, 0.4587, 0.1279, 0.5, 0.1693, 0.5, 0.1693, 0.4587, 0.1693, 0.4587, 0.1279, 0.4587, 0.1279, 0.5, 0.1279, 0.4587, 0.08659, 0.4587, 0.08659, 0.5, 0.2106, 0.4587, 0.252, 0.4587, 0.252, 0.4173, 0.1693, 0.4587, 0.2106, 0.4587, 0.2106, 0.4173, 0.252, 0.4173, 0.2106, 0.4173, 0.2106, 0.4587, 0.2106, 0.4173, 0.1693, 0.4173, 0.1693, 0.4587, 0.2106, 0.4587, 0.1693, 0.4587, 0.1693, 0.5, 0.1693, 0.5, 0.2106, 0.5, 0.2106, 0.4587, 0.252, 0.4587, 0.2106, 0.4587, 0.2106, 0.5, 0.2106, 0.5, 0.252, 0.5, 0.252, 0.4587, 0.04525, 0.4173, 0.08659, 0.4173, 0.08659, 0.376, 0.003906, 0.4173, 0.04525, 0.4173, 0.04525, 0.376, 0.08659, 0.376, 0.04525, 0.376, 0.04525, 0.4173, 0.04525, 0.376, 0.003906, 0.376, 0.003906, 0.4173, 0.04525, 0.3346, 0.003906, 0.3346, 0.003906, 0.376, 0.08659, 0.3346, 0.04525, 0.3346, 0.04525, 0.376, 0.003906, 0.376, 0.04525, 0.376, 0.04525, 0.3346, 0.04525, 0.376, 0.08659, 0.376, 0.08659, 0.3346, 0.1279, 0.4173, 0.1693, 0.4173, 0.1693, 0.376, 0.1279, 0.376, 0.08659, 0.376, 0.08659, 0.4173, 0.1693, 0.376, 0.1279, 0.376, 0.1279, 0.4173, 0.08659, 0.4173, 0.1279, 0.4173, 0.1279, 0.376, 0.1693, 0.3346, 0.1279, 0.3346, 0.1279, 0.376, 0.08659, 0.376, 0.1279, 0.376, 0.1279, 0.3346, 0.1279, 0.376, 0.1693, 0.376, 0.1693, 0.3346, 0.1279, 0.3346, 0.08659, 0.3346, 0.08659, 0.376, 0.2106, 0.4173, 0.252, 0.4173, 0.252, 0.376, 0.1693, 0.4173, 0.2106, 0.4173, 0.2106, 0.376, 0.252, 0.376, 0.2106, 0.376, 0.2106, 0.4173, 0.2106, 0.376, 0.1693, 0.376, 0.1693, 0.4173, 0.2106, 0.376, 0.252, 0.376, 0.252, 0.3346, 0.252, 0.3346, 0.2106, 0.3346, 0.2106, 0.376, 0.1693, 0.376, 0.2106, 0.376, 0.2106, 0.3346, 0.2106, 0.3346, 0.1693, 0.3346, 0.1693, 0.376, 0.04525, 0.252, 0.003906, 0.252, 0.003906, 0.2933, 0.04525, 0.2933, 0.003906, 0.2933, 0.003906, 0.3346, 0.08659, 0.2933, 0.04525, 0.2933, 0.04525, 0.3346, 0.003906, 0.3346, 0.04525, 0.3346, 0.04525, 0.2933, 0.003906, 0.2933, 0.04525, 0.2933, 0.04525, 0.252, 0.04525, 0.3346, 0.08659, 0.3346, 0.08659, 0.2933, 0.08659, 0.252, 0.04525, 0.252, 0.04525, 0.2933, 0.04525, 0.2933, 0.08659, 0.2933, 0.08659, 0.252, 0.08659, 0.3346, 0.1279, 0.3346, 0.1279, 0.2933, 0.1279, 0.2933, 0.08659, 0.2933, 0.08659, 0.3346, 0.1693, 0.2933, 0.1279, 0.2933, 0.1279, 0.3346, 0.1279, 0.3346, 0.1693, 0.3346, 0.1693, 0.2933, 0.1279, 0.252, 0.08659, 0.252, 0.08659, 0.2933, 0.08659, 0.2933, 0.1279, 0.2933, 0.1279, 0.252, 0.1693, 0.252, 0.1279, 0.252, 0.1279, 0.2933, 0.1279, 0.2933, 0.1693, 0.2933, 0.1693, 0.252, 0.252, 0.2933, 0.2106, 0.2933, 0.2106, 0.3346, 0.2106, 0.3346, 0.252, 0.3346, 0.252, 0.2933, 0.1693, 0.3346, 0.2106, 0.3346, 0.2106, 0.2933, 0.2106, 0.2933, 0.1693, 0.2933, 0.1693, 0.3346, 0.2106, 0.252, 0.1693, 0.252, 0.1693, 0.2933, 0.2106, 0.2933, 0.252, 0.2933, 0.252, 0.252, 0.252, 0.252, 0.2106, 0.252, 0.2106, 0.2933, 0.1693, 0.2933, 0.2106, 0.2933, 0.2106, 0.252, 0.3346, 0.4173, 0.2933, 0.4173, 0.2933, 0.4587, 0.252, 0.4587, 0.2933, 0.4587, 0.2933, 0.4173, 0.2933, 0.4173, 0.252, 0.4173, 0.252, 0.4587, 0.2933, 0.4587, 0.3346, 0.4587, 0.3346, 0.4173, 0.2933, 0.4587, 0.252, 0.4587, 0.252, 0.5, 0.3346, 0.4587, 0.2933, 0.4587, 0.2933, 0.5, 0.2933, 0.5, 0.3346, 0.5, 0.3346, 0.4587, 0.252, 0.5, 0.2933, 0.5, 0.2933, 0.4587, 0.376, 0.4173, 0.3346, 0.4173, 0.3346, 0.4587, 0.4173, 0.4173, 0.376, 0.4173, 0.376, 0.4587, 0.3346, 0.4587, 0.376, 0.4587, 0.376, 0.4173, 0.376, 0.5, 0.4173, 0.5, 0.4173, 0.4587, 0.4173, 0.4587, 0.376, 0.4587, 0.376, 0.5, 0.3346, 0.5, 0.376, 0.5, 0.376, 0.4587, 0.376, 0.4587, 0.3346, 0.4587, 0.3346, 0.5, 0.376, 0.4587, 0.4173, 0.4587, 0.4173, 0.4173, 0.4587, 0.5, 0.5, 0.5, 0.5, 0.4587, 0.4173, 0.5, 0.4587, 0.5, 0.4587, 0.4587, 0.5, 0.4587, 0.4587, 0.4587, 0.4587, 0.5, 0.4587, 0.4587, 0.4173, 0.4587, 0.4173, 0.5, 0.4587, 0.4587, 0.5, 0.4587, 0.5, 0.4173, 0.4587, 0.4173, 0.4173, 0.4173, 0.4173, 0.4587, 0.5, 0.4173, 0.4587, 0.4173, 0.4587, 0.4587, 0.4173, 0.4587, 0.4587, 0.4587, 0.4587, 0.4173, 0.2933, 0.4173, 0.3346, 0.4173, 0.3346, 0.376, 0.252, 0.4173, 0.2933, 0.4173, 0.2933, 0.376, 0.3346, 0.376, 0.2933, 0.376, 0.2933, 0.4173, 0.2933, 0.376, 0.252, 0.376, 0.252, 0.4173, 0.2933, 0.376, 0.3346, 0.376, 0.3346, 0.3346, 0.252, 0.376, 0.2933, 0.376, 0.2933, 0.3346, 0.3346, 0.3346, 0.2933, 0.3346, 0.2933, 0.376, 0.2933, 0.3346, 0.252, 0.3346, 0.252, 0.376, 0.376, 0.376, 0.4173, 0.376, 0.4173, 0.3346, 0.3346, 0.4173, 0.376, 0.4173, 0.376, 0.376, 0.4173, 0.376, 0.376, 0.376, 0.376, 0.4173, 0.376, 0.4173, 0.4173, 0.4173, 0.4173, 0.376, 0.376, 0.376, 0.3346, 0.376, 0.3346, 0.4173, 0.3346, 0.376, 0.376, 0.376, 0.376, 0.3346, 0.4173, 0.3346, 0.376, 0.3346, 0.376, 0.376, 0.376, 0.3346, 0.3346, 0.3346, 0.3346, 0.376, 0.5, 0.3346, 0.4587, 0.3346, 0.4587, 0.376, 0.4173, 0.376, 0.4587, 0.376, 0.4587, 0.3346, 0.4587, 0.3346, 0.4173, 0.3346, 0.4173, 0.376, 0.4587, 0.376, 0.4173, 0.376, 0.4173, 0.4173, 0.5, 0.376, 0.4587, 0.376, 0.4587, 0.4173, 0.4587, 0.376, 0.5, 0.376, 0.5, 0.3346, 0.4173, 0.4173, 0.4587, 0.4173, 0.4587, 0.376, 0.4587, 0.4173, 0.5, 0.4173, 0.5, 0.376, 0.252, 0.3346, 0.2933, 0.3346, 0.2933, 0.2933, 0.3346, 0.2933, 0.2933, 0.2933, 0.2933, 0.3346, 0.2933, 0.2933, 0.252, 0.2933, 0.252, 0.3346, 0.2933, 0.3346, 0.3346, 0.3346, 0.3346, 0.2933, 0.2933, 0.252, 0.252, 0.252, 0.252, 0.2933, 0.3346, 0.252, 0.2933, 0.252, 0.2933, 0.2933, 0.2933, 0.2933, 0.3346, 0.2933, 0.3346, 0.252, 0.252, 0.2933, 0.2933, 0.2933, 0.2933, 0.252, 0.376, 0.2933, 0.4173, 0.2933, 0.4173, 0.252, 0.4173, 0.2933, 0.376, 0.2933, 0.376, 0.3346, 0.3346, 0.3346, 0.376, 0.3346, 0.376, 0.2933, 0.376, 0.2933, 0.3346, 0.2933, 0.3346, 0.3346, 0.376, 0.3346, 0.4173, 0.3346, 0.4173, 0.2933, 0.3346, 0.2933, 0.376, 0.2933, 0.376, 0.252, 0.376, 0.252, 0.3346, 0.252, 0.3346, 0.2933, 0.4173, 0.252, 0.376, 0.252, 0.376, 0.2933, 0.4587, 0.3346, 0.5, 0.3346, 0.5, 0.2933, 0.4587, 0.2933, 0.5, 0.2933, 0.5, 0.252, 0.5, 0.2933, 0.4587, 0.2933, 0.4587, 0.3346, 0.5, 0.252, 0.4587, 0.252, 0.4587, 0.2933, 0.4173, 0.3346, 0.4587, 0.3346, 0.4587, 0.2933, 0.4587, 0.252, 0.4173, 0.252, 0.4173, 0.2933, 0.4587, 0.2933, 0.4173, 0.2933, 0.4173, 0.3346, 0.4173, 0.2933, 0.4587, 0.2933, 0.4587, 0.252, 0.04525, 0.1693, 0.003906, 0.1693, 0.003906, 0.2106, 0.003906, 0.252, 0.04525, 0.252, 0.04525, 0.2106, 0.04525, 0.2106, 0.003906, 0.2106, 0.003906, 0.252, 0.04525, 0.2106, 0.08659, 0.2106, 0.08659, 0.1693, 0.04525, 0.252, 0.08659, 0.252, 0.08659, 0.2106, 0.003906, 0.2106, 0.04525, 0.2106, 0.04525, 0.1693, 0.08659, 0.1693, 0.04525, 0.1693, 0.04525, 0.2106, 0.08659, 0.2106, 0.04525, 0.2106, 0.04525, 0.252, 0.1279, 0.2106, 0.1693, 0.2106, 0.1693, 0.1693, 0.1279, 0.1693, 0.08659, 0.1693, 0.08659, 0.2106, 0.1693, 0.2106, 0.1279, 0.2106, 0.1279, 0.252, 0.08659, 0.252, 0.1279, 0.252, 0.1279, 0.2106, 0.08659, 0.2106, 0.1279, 0.2106, 0.1279, 0.1693, 0.1279, 0.2106, 0.08659, 0.2106, 0.08659, 0.252, 0.1693, 0.1693, 0.1279, 0.1693, 0.1279, 0.2106, 0.1279, 0.252, 0.1693, 0.252, 0.1693, 0.2106, 0.2106, 0.1693, 0.1693, 0.1693, 0.1693, 0.2106, 0.1693, 0.2106, 0.2106, 0.2106, 0.2106, 0.1693, 0.252, 0.1693, 0.2106, 0.1693, 0.2106, 0.2106, 0.2106, 0.2106, 0.252, 0.2106, 0.252, 0.1693, 0.2106, 0.2106, 0.1693, 0.2106, 0.1693, 0.252, 0.1693, 0.252, 0.2106, 0.252, 0.2106, 0.2106, 0.252, 0.2106, 0.2106, 0.2106, 0.2106, 0.252, 0.2106, 0.252, 0.252, 0.252, 0.252, 0.2106, 0.04525, 0.1279, 0.003906, 0.1279, 0.003906, 0.1693, 0.04525, 0.08659, 0.003906, 0.08659, 0.003906, 0.1279, 0.003906, 0.1693, 0.04525, 0.1693, 0.04525, 0.1279, 0.08659, 0.1279, 0.04525, 0.1279, 0.04525, 0.1693, 0.003906, 0.1279, 0.04525, 0.1279, 0.04525, 0.08659, 0.04525, 0.1279, 0.08659, 0.1279, 0.08659, 0.08659, 0.08659, 0.08659, 0.04525, 0.08659, 0.04525, 0.1279, 0.04525, 0.1693, 0.08659, 0.1693, 0.08659, 0.1279, 0.1279, 0.1279, 0.08659, 0.1279, 0.08659, 0.1693, 0.1279, 0.08659, 0.08659, 0.08659, 0.08659, 0.1279, 0.08659, 0.1279, 0.1279, 0.1279, 0.1279, 0.08659, 0.1693, 0.08659, 0.1279, 0.08659, 0.1279, 0.1279, 0.1693, 0.1279, 0.1279, 0.1279, 0.1279, 0.1693, 0.1279, 0.1279, 0.1693, 0.1279, 0.1693, 0.08659, 0.08659, 0.1693, 0.1279, 0.1693, 0.1279, 0.1279, 0.1279, 0.1693, 0.1693, 0.1693, 0.1693, 0.1279, 0.2106, 0.1693, 0.252, 0.1693, 0.252, 0.1279, 0.1693, 0.1693, 0.2106, 0.1693, 0.2106, 0.1279, 0.252, 0.1279, 0.2106, 0.1279, 0.2106, 0.1693, 0.2106, 0.08659, 0.1693, 0.08659, 0.1693, 0.1279, 0.252, 0.08659, 0.2106, 0.08659, 0.2106, 0.1279, 0.2106, 0.1279, 0.252, 0.1279, 0.252, 0.08659, 0.2106, 0.1279, 0.1693, 0.1279, 0.1693, 0.1693, 0.1693, 0.1279, 0.2106, 0.1279, 0.2106, 0.08659, 0.08659, 0.003906, 0.04525, 0.003906, 0.04525, 0.04525, 0.003906, 0.003906, 0.003906, 0.04525, 0.04525, 0.04525, 0.04525, 0.04525, 0.04525, 0.003906, 0.003906, 0.003906, 0.04525, 0.08659, 0.04525, 0.04525, 0.003906, 0.04525, 0.003906, 0.04525, 0.003906, 0.08659, 0.04525, 0.08659, 0.04525, 0.08659, 0.08659, 0.08659, 0.08659, 0.04525, 0.04525, 0.04525, 0.08659, 0.04525, 0.08659, 0.003906, 0.08659, 0.04525, 0.04525, 0.04525, 0.04525, 0.08659, 0.1279, 0.003906, 0.08659, 0.003906, 0.08659, 0.04525, 0.1279, 0.04525, 0.08659, 0.04525, 0.08659, 0.08659, 0.08659, 0.04525, 0.1279, 0.04525, 0.1279, 0.003906, 0.08659, 0.08659, 0.1279, 0.08659, 0.1279, 0.04525, 0.1279, 0.08659, 0.1693, 0.08659, 0.1693, 0.04525, 0.1693, 0.003906, 0.1279, 0.003906, 0.1279, 0.04525, 0.1693, 0.04525, 0.1279, 0.04525, 0.1279, 0.08659, 0.1279, 0.04525, 0.1693, 0.04525, 0.1693, 0.003906, 0.2106, 0.04525, 0.252, 0.04525, 0.252, 0.003906, 0.2106, 0.04525, 0.1693, 0.04525, 0.1693, 0.08659, 0.252, 0.04525, 0.2106, 0.04525, 0.2106, 0.08659, 0.1693, 0.04525, 0.2106, 0.04525, 0.2106, 0.003906, 0.2106, 0.08659, 0.252, 0.08659, 0.252, 0.04525, 0.1693, 0.08659, 0.2106, 0.08659, 0.2106, 0.04525, 0.2106, 0.003906, 0.1693, 0.003906, 0.1693, 0.04525, 0.252, 0.003906, 0.2106, 0.003906, 0.2106, 0.04525, 0.2933, 0.1693, 0.252, 0.1693, 0.252, 0.2106, 0.252, 0.2106, 0.2933, 0.2106, 0.2933, 0.1693, 0.3346, 0.1693, 0.2933, 0.1693, 0.2933, 0.2106, 0.2933, 0.2106, 0.3346, 0.2106, 0.3346, 0.1693, 0.2933, 0.2106, 0.252, 0.2106, 0.252, 0.252, 0.252, 0.252, 0.2933, 0.252, 0.2933, 0.2106, 0.3346, 0.2106, 0.2933, 0.2106, 0.2933, 0.252, 0.2933, 0.252, 0.3346, 0.252, 0.3346, 0.2106, 0.376, 0.1693, 0.3346, 0.1693, 0.3346, 0.2106, 0.3346, 0.2106, 0.376, 0.2106, 0.376, 0.1693, 0.376, 0.2106, 0.3346, 0.2106, 0.3346, 0.252, 0.4173, 0.1693, 0.376, 0.1693, 0.376, 0.2106, 0.3346, 0.252, 0.376, 0.252, 0.376, 0.2106, 0.4173, 0.2106, 0.376, 0.2106, 0.376, 0.252, 0.376, 0.252, 0.4173, 0.252, 0.4173, 0.2106, 0.376, 0.2106, 0.4173, 0.2106, 0.4173, 0.1693, 0.4587, 0.252, 0.5, 0.252, 0.5, 0.2106, 0.5, 0.2106, 0.4587, 0.2106, 0.4587, 0.252, 0.5, 0.1693, 0.4587, 0.1693, 0.4587, 0.2106, 0.4587, 0.2106, 0.5, 0.2106, 0.5, 0.1693, 0.4173, 0.252, 0.4587, 0.252, 0.4587, 0.2106, 0.4173, 0.2106, 0.4587, 0.2106, 0.4587, 0.1693, 0.4587, 0.2106, 0.4173, 0.2106, 0.4173, 0.252, 0.4587, 0.1693, 0.4173, 0.1693, 0.4173, 0.2106, 0.2933, 0.1279, 0.252, 0.1279, 0.252, 0.1693, 0.3346, 0.1279, 0.2933, 0.1279, 0.2933, 0.1693, 0.252, 0.1693, 0.2933, 0.1693, 0.2933, 0.1279, 0.2933, 0.08659, 0.252, 0.08659, 0.252, 0.1279, 0.252, 0.1279, 0.2933, 0.1279, 0.2933, 0.08659, 0.3346, 0.08659, 0.2933, 0.08659, 0.2933, 0.1279, 0.2933, 0.1279, 0.3346, 0.1279, 0.3346, 0.08659, 0.2933, 0.1693, 0.3346, 0.1693, 0.3346, 0.1279, 0.376, 0.1279, 0.4173, 0.1279, 0.4173, 0.08659, 0.4173, 0.1279, 0.376, 0.1279, 0.376, 0.1693, 0.376, 0.1279, 0.3346, 0.1279, 0.3346, 0.1693, 0.376, 0.08659, 0.3346, 0.08659, 0.3346, 0.1279, 0.4173, 0.08659, 0.376, 0.08659, 0.376, 0.1279, 0.3346, 0.1279, 0.376, 0.1279, 0.376, 0.08659, 0.3346, 0.1693, 0.376, 0.1693, 0.376, 0.1279, 0.376, 0.1693, 0.4173, 0.1693, 0.4173, 0.1279, 0.4587, 0.1693, 0.5, 0.1693, 0.5, 0.1279, 0.5, 0.08659, 0.4587, 0.08659, 0.4587, 0.1279, 0.4587, 0.1279, 0.5, 0.1279, 0.5, 0.08659, 0.5, 0.1279, 0.4587, 0.1279, 0.4587, 0.1693, 0.4173, 0.1279, 0.4587, 0.1279, 0.4587, 0.08659, 0.4173, 0.1693, 0.4587, 0.1693, 0.4587, 0.1279, 0.4587, 0.1279, 0.4173, 0.1279, 0.4173, 0.1693, 0.4587, 0.08659, 0.4173, 0.08659, 0.4173, 0.1279, 0.3346, 0.003906, 0.2933, 0.003906, 0.2933, 0.04525, 0.3346, 0.04525, 0.2933, 0.04525, 0.2933, 0.08659, 0.2933, 0.04525, 0.3346, 0.04525, 0.3346, 0.003906, 0.252, 0.08659, 0.2933, 0.08659, 0.2933, 0.04525, 0.2933, 0.003906, 0.252, 0.003906, 0.252, 0.04525, 0.252, 0.04525, 0.2933, 0.04525, 0.2933, 0.003906, 0.2933, 0.08659, 0.3346, 0.08659, 0.3346, 0.04525, 0.2933, 0.04525, 0.252, 0.04525, 0.252, 0.08659, 0.376, 0.04525, 0.4173, 0.04525, 0.4173, 0.003906, 0.4173, 0.003906, 0.376, 0.003906, 0.376, 0.04525, 0.376, 0.003906, 0.3346, 0.003906, 0.3346, 0.04525, 0.3346, 0.04525, 0.376, 0.04525, 0.376, 0.003906, 0.376, 0.04525, 0.3346, 0.04525, 0.3346, 0.08659, 0.3346, 0.08659, 0.376, 0.08659, 0.376, 0.04525, 0.4173, 0.04525, 0.376, 0.04525, 0.376, 0.08659, 0.376, 0.08659, 0.4173, 0.08659, 0.4173, 0.04525, 0.5, 0.04525, 0.4587, 0.04525, 0.4587, 0.08659, 0.4587, 0.04525, 0.5, 0.04525, 0.5, 0.003906, 0.4587, 0.08659, 0.5, 0.08659, 0.5, 0.04525, 0.5, 0.003906, 0.4587, 0.003906, 0.4587, 0.04525, 0.4587, 0.003906, 0.4173, 0.003906, 0.4173, 0.04525, 0.4173, 0.04525, 0.4587, 0.04525, 0.4587, 0.003906, 0.4173, 0.08659, 0.4587, 0.08659, 0.4587, 0.04525, 0.4587, 0.04525, 0.4173, 0.04525, 0.4173, 0.08659, 0.5827, 0.4587, 0.5413, 0.4587, 0.5413, 0.5, 0.5413, 0.4587, 0.5827, 0.4587, 0.5827, 0.4173, 0.5, 0.5, 0.5413, 0.5, 0.5413, 0.4587, 0.5413, 0.4587, 0.5, 0.4587, 0.5, 0.5, 0.5413, 0.5, 0.5827, 0.5, 0.5827, 0.4587, 0.5, 0.4587, 0.5413, 0.4587, 0.5413, 0.4173, 0.5827, 0.4173, 0.5413, 0.4173, 0.5413, 0.4587, 0.5413, 0.4173, 0.5, 0.4173, 0.5, 0.4587, 0.6654, 0.4173, 0.624, 0.4173, 0.624, 0.4587, 0.5827, 0.4587, 0.624, 0.4587, 0.624, 0.4173, 0.624, 0.4173, 0.5827, 0.4173, 0.5827, 0.4587, 0.624, 0.4587, 0.5827, 0.4587, 0.5827, 0.5, 0.624, 0.4587, 0.6654, 0.4587, 0.6654, 0.4173, 0.6654, 0.4587, 0.624, 0.4587, 0.624, 0.5, 0.5827, 0.5, 0.624, 0.5, 0.624, 0.4587, 0.624, 0.5, 0.6654, 0.5, 0.6654, 0.4587, 0.7067, 0.4173, 0.6654, 0.4173, 0.6654, 0.4587, 0.7067, 0.4587, 0.6654, 0.4587, 0.6654, 0.5, 0.6654, 0.4587, 0.7067, 0.4587, 0.7067, 0.4173, 0.748, 0.4173, 0.7067, 0.4173, 0.7067, 0.4587, 0.7067, 0.5, 0.748, 0.5, 0.748, 0.4587, 0.7067, 0.4587, 0.748, 0.4587, 0.748, 0.4173, 0.6654, 0.5, 0.7067, 0.5, 0.7067, 0.4587, 0.748, 0.4587, 0.7067, 0.4587, 0.7067, 0.5, 0.5413, 0.3346, 0.5, 0.3346, 0.5, 0.376, 0.5413, 0.376, 0.5, 0.376, 0.5, 0.4173, 0.5413, 0.4173, 0.5827, 0.4173, 0.5827, 0.376, 0.5, 0.376, 0.5413, 0.376, 0.5413, 0.3346, 0.5827, 0.3346, 0.5413, 0.3346, 0.5413, 0.376, 0.5413, 0.376, 0.5827, 0.376, 0.5827, 0.3346, 0.5827, 0.376, 0.5413, 0.376, 0.5413, 0.4173, 0.5, 0.4173, 0.5413, 0.4173, 0.5413, 0.376, 0.6654, 0.376, 0.624, 0.376, 0.624, 0.4173, 0.624, 0.4173, 0.6654, 0.4173, 0.6654, 0.376, 0.624, 0.376, 0.6654, 0.376, 0.6654, 0.3346, 0.5827, 0.4173, 0.624, 0.4173, 0.624, 0.376, 0.624, 0.376, 0.5827, 0.376, 0.5827, 0.4173, 0.6654, 0.3346, 0.624, 0.3346, 0.624, 0.376, 0.5827, 0.376, 0.624, 0.376, 0.624, 0.3346, 0.624, 0.3346, 0.5827, 0.3346, 0.5827, 0.376, 0.6654, 0.376, 0.7067, 0.376, 0.7067, 0.3346, 0.748, 0.3346, 0.7067, 0.3346, 0.7067, 0.376, 0.7067, 0.376, 0.6654, 0.376, 0.6654, 0.4173, 0.7067, 0.376, 0.748, 0.376, 0.748, 0.3346, 0.6654, 0.4173, 0.7067, 0.4173, 0.7067, 0.376, 0.7067, 0.3346, 0.6654, 0.3346, 0.6654, 0.376, 0.748, 0.376, 0.7067, 0.376, 0.7067, 0.4173, 0.7067, 0.4173, 0.748, 0.4173, 0.748, 0.376, 0.5413, 0.2933, 0.5, 0.2933, 0.5, 0.3346, 0.5413, 0.252, 0.5, 0.252, 0.5, 0.2933, 0.5, 0.2933, 0.5413, 0.2933, 0.5413, 0.252, 0.5827, 0.252, 0.5413, 0.252, 0.5413, 0.2933, 0.5, 0.3346, 0.5413, 0.3346, 0.5413, 0.2933, 0.5827, 0.2933, 0.5413, 0.2933, 0.5413, 0.3346, 0.5413, 0.2933, 0.5827, 0.2933, 0.5827, 0.252, 0.5413, 0.3346, 0.5827, 0.3346, 0.5827, 0.2933, 0.624, 0.252, 0.5827, 0.252, 0.5827, 0.2933, 0.624, 0.3346, 0.6654, 0.3346, 0.6654, 0.2933, 0.624, 0.2933, 0.5827, 0.2933, 0.5827, 0.3346, 0.5827, 0.2933, 0.624, 0.2933, 0.624, 0.252, 0.6654, 0.252, 0.624, 0.252, 0.624, 0.2933, 0.6654, 0.2933, 0.624, 0.2933, 0.624, 0.3346, 0.624, 0.2933, 0.6654, 0.2933, 0.6654, 0.252, 0.5827, 0.3346, 0.624, 0.3346, 0.624, 0.2933, 0.7067, 0.3346, 0.748, 0.3346, 0.748, 0.2933, 0.6654, 0.3346, 0.7067, 0.3346, 0.7067, 0.2933, 0.748, 0.2933, 0.7067, 0.2933, 0.7067, 0.3346, 0.7067, 0.2933, 0.748, 0.2933, 0.748, 0.252, 0.7067, 0.2933, 0.6654, 0.2933, 0.6654, 0.3346, 0.748, 0.252, 0.7067, 0.252, 0.7067, 0.2933, 0.6654, 0.2933, 0.7067, 0.2933, 0.7067, 0.252, 0.7067, 0.252, 0.6654, 0.252, 0.6654, 0.2933, 0.7894, 0.4173, 0.748, 0.4173, 0.748, 0.4587, 0.748, 0.5, 0.7894, 0.5, 0.7894, 0.4587, 0.8307, 0.4173, 0.7894, 0.4173, 0.7894, 0.4587, 0.8307, 0.4587, 0.7894, 0.4587, 0.7894, 0.5, 0.748, 0.4587, 0.7894, 0.4587, 0.7894, 0.4173, 0.7894, 0.4587, 0.748, 0.4587, 0.748, 0.5, 0.7894, 0.4587, 0.8307, 0.4587, 0.8307, 0.4173, 0.7894, 0.5, 0.8307, 0.5, 0.8307, 0.4587, 0.8721, 0.4173, 0.8307, 0.4173, 0.8307, 0.4587, 0.8721, 0.4587, 0.8721, 0.5, 0.9134, 0.5, 0.8721, 0.4587, 0.8307, 0.4587, 0.8307, 0.5, 0.8307, 0.5, 0.8721, 0.5, 0.8721, 0.4587, 0.8721, 0.4587, 0.9134, 0.5, 0.9134, 0.4173, 0.9134, 0.4173, 0.8721, 0.4173, 0.8721, 0.4587, 0.8307, 0.4587, 0.8721, 0.4587, 0.8721, 0.4173, 0.9134, 0.5, 0.9961, 0.5, 0.9961, 0.4173, 0.9961, 0.4173, 0.9134, 0.4173, 0.9134, 0.5, 0.7894, 0.3346, 0.748, 0.3346, 0.748, 0.376, 0.748, 0.376, 0.7894, 0.376, 0.7894, 0.3346, 0.8307, 0.3346, 0.7894, 0.3346, 0.7894, 0.376, 0.7894, 0.376, 0.748, 0.376, 0.748, 0.4173, 0.748, 0.4173, 0.7894, 0.4173, 0.7894, 0.376, 0.8307, 0.376, 0.7894, 0.376, 0.7894, 0.4173, 0.7894, 0.376, 0.8307, 0.376, 0.8307, 0.3346, 0.7894, 0.4173, 0.8307, 0.4173, 0.8307, 0.376, 0.8721, 0.3346, 0.8307, 0.3346, 0.8307, 0.376, 0.9134, 0.3346, 0.8721, 0.3346, 0.8721, 0.376, 0.8307, 0.376, 0.8721, 0.376, 0.8721, 0.3346, 0.8721, 0.376, 0.8307, 0.376, 0.8307, 0.4173, 0.8307, 0.4173, 0.8721, 0.4173, 0.8721, 0.376, 0.8721, 0.376, 0.9134, 0.4173, 0.9134, 0.3346, 0.8721, 0.376, 0.8721, 0.4173, 0.9134, 0.4173, 0.9134, 0.4173, 0.9961, 0.4173, 0.9961, 0.3346, 0.9961, 0.3346, 0.9134, 0.3346, 0.9134, 0.4173, 0.8307, 0.252, 0.7894, 0.252, 0.7894, 0.2933, 0.8307, 0.2933, 0.7894, 0.2933, 0.7894, 0.3346, 0.7894, 0.2933, 0.748, 0.2933, 0.748, 0.3346, 0.748, 0.3346, 0.7894, 0.3346, 0.7894, 0.2933, 0.748, 0.2933, 0.7894, 0.2933, 0.7894, 0.252, 0.7894, 0.2933, 0.8307, 0.2933, 0.8307, 0.252, 0.7894, 0.252, 0.748, 0.252, 0.748, 0.2933, 0.7894, 0.3346, 0.8307, 0.3346, 0.8307, 0.2933, 0.8721, 0.252, 0.8307, 0.252, 0.8307, 0.2933, 0.8721, 0.2933, 0.8307, 0.2933, 0.8307, 0.3346, 0.8307, 0.2933, 0.8721, 0.2933, 0.8721, 0.252, 0.8307, 0.3346, 0.8721, 0.3346, 0.8721, 0.2933, 0.8721, 0.2933, 0.9134, 0.3346, 0.9134, 0.252, 0.9134, 0.252, 0.8721, 0.252, 0.8721, 0.2933, 0.8721, 0.2933, 0.8721, 0.3346, 0.9134, 0.3346, 0.9134, 0.3346, 0.9961, 0.3346, 0.9961, 0.252, 0.9961, 0.252, 0.9134, 0.252, 0.9134, 0.3346, 0.5, 0.252, 0.5413, 0.252, 0.5413, 0.2106, 0.5827, 0.2106, 0.5413, 0.2106, 0.5413, 0.252, 0.5413, 0.2106, 0.5827, 0.2106, 0.5827, 0.1693, 0.5827, 0.1693, 0.5413, 0.1693, 0.5413, 0.2106, 0.5413, 0.252, 0.5827, 0.252, 0.5827, 0.2106, 0.5, 0.2106, 0.5413, 0.2106, 0.5413, 0.1693, 0.5413, 0.2106, 0.5, 0.2106, 0.5, 0.252, 0.5413, 0.1693, 0.5, 0.1693, 0.5, 0.2106, 0.624, 0.1693, 0.5827, 0.1693, 0.5827, 0.2106, 0.624, 0.2106, 0.5827, 0.2106, 0.5827, 0.252, 0.6654, 0.1693, 0.624, 0.1693, 0.624, 0.2106, 0.5827, 0.2106, 0.624, 0.2106, 0.624, 0.1693, 0.624, 0.2106, 0.6654, 0.2106, 0.6654, 0.1693, 0.6654, 0.2106, 0.624, 0.2106, 0.624, 0.252, 0.624, 0.252, 0.6654, 0.252, 0.6654, 0.2106, 0.5827, 0.252, 0.624, 0.252, 0.624, 0.2106, 0.748, 0.2106, 0.7067, 0.2106, 0.7067, 0.252, 0.748, 0.1693, 0.7067, 0.1693, 0.7067, 0.2106, 0.7067, 0.2106, 0.748, 0.2106, 0.748, 0.1693, 0.6654, 0.252, 0.7067, 0.252, 0.7067, 0.2106, 0.7067, 0.2106, 0.6654, 0.2106, 0.6654, 0.252, 0.7067, 0.252, 0.748, 0.252, 0.748, 0.2106, 0.6654, 0.2106, 0.7067, 0.2106, 0.7067, 0.1693, 0.7067, 0.1693, 0.6654, 0.1693, 0.6654, 0.2106, 0.5413, 0.1693, 0.5827, 0.1693, 0.5827, 0.1279, 0.5413, 0.1279, 0.5827, 0.1279, 0.5827, 0.08659, 0.5827, 0.1279, 0.5413, 0.1279, 0.5413, 0.1693, 0.5827, 0.08659, 0.5413, 0.08659, 0.5413, 0.1279, 0.5, 0.1693, 0.5413, 0.1693, 0.5413, 0.1279, 0.5, 0.1279, 0.5413, 0.1279, 0.5413, 0.08659, 0.5413, 0.1279, 0.5, 0.1279, 0.5, 0.1693, 0.5413, 0.08659, 0.5, 0.08659, 0.5, 0.1279, 0.624, 0.08659, 0.5827, 0.08659, 0.5827, 0.1279, 0.624, 0.1279, 0.5827, 0.1279, 0.5827, 0.1693, 0.6654, 0.1279, 0.624, 0.1279, 0.624, 0.1693, 0.6654, 0.08659, 0.624, 0.08659, 0.624, 0.1279, 0.5827, 0.1279, 0.624, 0.1279, 0.624, 0.08659, 0.624, 0.1279, 0.6654, 0.1279, 0.6654, 0.08659, 0.5827, 0.1693, 0.624, 0.1693, 0.624, 0.1279, 0.624, 0.1693, 0.6654, 0.1693, 0.6654, 0.1279, 0.748, 0.08659, 0.7067, 0.08659, 0.7067, 0.1279, 0.7067, 0.1279, 0.748, 0.1279, 0.748, 0.08659, 0.748, 0.1279, 0.7067, 0.1279, 0.7067, 0.1693, 0.7067, 0.1693, 0.748, 0.1693, 0.748, 0.1279, 0.6654, 0.1279, 0.7067, 0.1279, 0.7067, 0.08659, 0.7067, 0.08659, 0.6654, 0.08659, 0.6654, 0.1279, 0.6654, 0.1693, 0.7067, 0.1693, 0.7067, 0.1279, 0.7067, 0.1279, 0.6654, 0.1279, 0.6654, 0.1693, 0.5827, 0.003906, 0.5413, 0.003906, 0.5413, 0.04525, 0.5413, 0.08659, 0.5827, 0.08659, 0.5827, 0.04525, 0.5413, 0.04525, 0.5827, 0.04525, 0.5827, 0.003906, 0.5827, 0.04525, 0.5413, 0.04525, 0.5413, 0.08659, 0.5, 0.04525, 0.5413, 0.04525, 0.5413, 0.003906, 0.5413, 0.04525, 0.5, 0.04525, 0.5, 0.08659, 0.5, 0.08659, 0.5413, 0.08659, 0.5413, 0.04525, 0.5413, 0.003906, 0.5, 0.003906, 0.5, 0.04525, 0.624, 0.003906, 0.5827, 0.003906, 0.5827, 0.04525, 0.5827, 0.04525, 0.624, 0.04525, 0.624, 0.003906, 0.624, 0.04525, 0.5827, 0.04525, 0.5827, 0.08659, 0.5827, 0.08659, 0.624, 0.08659, 0.624, 0.04525, 0.624, 0.003906, 0.624, 0.04525, 0.6654, 0.04525, 0.624, 0.08659, 0.6654, 0.08659, 0.6654, 0.04525, 0.6654, 0.04525, 0.624, 0.04525, 0.624, 0.08659, 0.6654, 0.04525, 0.6654, 0.003906, 0.624, 0.003906, 0.7067, 0.04525, 0.748, 0.04525, 0.748, 0.003906, 0.748, 0.04525, 0.7067, 0.04525, 0.7067, 0.08659, 0.7067, 0.08659, 0.748, 0.08659, 0.748, 0.04525, 0.748, 0.003906, 0.7067, 0.003906, 0.7067, 0.04525, 0.7067, 0.04525, 0.7067, 0.003906, 0.6654, 0.003906, 0.6654, 0.003906, 0.6654, 0.04525, 0.7067, 0.04525, 0.7067, 0.04525, 0.6654, 0.04525, 0.6654, 0.08659, 0.6654, 0.08659, 0.7067, 0.08659, 0.7067, 0.04525, 0.8307, 0.1693, 0.7894, 0.1693, 0.7894, 0.2106, 0.7894, 0.1693, 0.748, 0.1693, 0.748, 0.2106, 0.7894, 0.252, 0.8307, 0.252, 0.8307, 0.2106, 0.8307, 0.2106, 0.7894, 0.2106, 0.7894, 0.252, 0.7894, 0.2106, 0.8307, 0.2106, 0.8307, 0.1693, 0.7894, 0.2106, 0.748, 0.2106, 0.748, 0.252, 0.748, 0.2106, 0.7894, 0.2106, 0.7894, 0.1693, 0.748, 0.252, 0.7894, 0.252, 0.7894, 0.2106, 0.8307, 0.252, 0.8721, 0.252, 0.8721, 0.2106, 0.8721, 0.2106, 0.8307, 0.2106, 0.8307, 0.252, 0.8307, 0.2106, 0.8721, 0.2106, 0.8721, 0.1693, 0.8721, 0.1693, 0.8307, 0.1693, 0.8307, 0.2106, 0.9134, 0.1693, 0.8721, 0.1693, 0.8721, 0.2106, 0.8721, 0.2106, 0.9134, 0.252, 0.9134, 0.1693, 0.8721, 0.2106, 0.8721, 0.252, 0.9134, 0.252, 0.9134, 0.252, 0.9961, 0.252, 0.9961, 0.1693, 0.9961, 0.1693, 0.9134, 0.1693, 0.9134, 0.252, 0.7894, 0.1693, 0.8307, 0.1693, 0.8307, 0.1279, 0.748, 0.1279, 0.7894, 0.1279, 0.7894, 0.08659, 0.7894, 0.08659, 0.748, 0.08659, 0.748, 0.1279, 0.7894, 0.1279, 0.8307, 0.1279, 0.8307, 0.08659, 0.748, 0.1693, 0.7894, 0.1693, 0.7894, 0.1279, 0.8307, 0.1279, 0.7894, 0.1279, 0.7894, 0.1693, 0.7894, 0.1279, 0.748, 0.1279, 0.748, 0.1693, 0.8307, 0.08659, 0.7894, 0.08659, 0.7894, 0.1279, 0.8307, 0.1279, 0.8721, 0.1279, 0.8721, 0.08659, 0.8721, 0.1279, 0.8307, 0.1279, 0.8307, 0.1693, 0.8307, 0.1693, 0.8721, 0.1693, 0.8721, 0.1279, 0.8721, 0.08659, 0.8307, 0.08659, 0.8307, 0.1279, 0.8721, 0.1279, 0.8721, 0.1693, 0.9134, 0.1693, 0.9134, 0.08659, 0.8721, 0.08659, 0.8721, 0.1279, 0.8721, 0.1279, 0.9134, 0.1693, 0.9134, 0.08659, 0.9134, 0.1693, 0.9961, 0.1693, 0.9961, 0.08659, 0.9961, 0.08659, 0.9134, 0.08659, 0.9134, 0.1693, 0.748, 0.04525, 0.7894, 0.04525, 0.7894, 0.003906, 0.748, 0.08659, 0.7894, 0.08659, 0.7894, 0.04525, 0.7894, 0.04525, 0.748, 0.04525, 0.748, 0.08659, 0.7894, 0.003906, 0.748, 0.003906, 0.748, 0.04525, 0.7894, 0.08659, 0.8307, 0.08659, 0.8307, 0.04525, 0.7894, 0.003906, 0.7894, 0.04525, 0.8307, 0.04525, 0.8307, 0.04525, 0.7894, 0.04525, 0.7894, 0.08659, 0.8307, 0.04525, 0.8307, 0.003906, 0.7894, 0.003906, 0.8721, 0.04525, 0.8721, 0.003906, 0.8307, 0.003906, 0.8307, 0.003906, 0.8307, 0.04525, 0.8721, 0.04525, 0.8721, 0.04525, 0.8307, 0.04525, 0.8307, 0.08659, 0.8307, 0.08659, 0.8721, 0.08659, 0.8721, 0.04525, 0.8721, 0.04525, 0.9134, 0.08659, 0.9134, 0.003906, 0.9134, 0.003906, 0.8721, 0.003906, 0.8721, 0.04525, 0.8721, 0.04525, 0.8721, 0.08659, 0.9134, 0.08659, 0.9134, 0.08659, 0.9961, 0.08659, 0.9961, 0.003906, 0.9961, 0.003906, 0.9134, 0.003906, 0.9134, 0.08659])
me_land07_10_mesh.materials.append(mat_land07_10)
me_land07_10_mesh.update()

# ---- objects
ob_land07_10 = bpy.data.objects.new('land07_10', me_land07_10_mesh)

# ---- transforms, parenting, visibility, modifiers, constraints
ob_land07_10.location = (0.0, 0.0, 0.0)

# ---- collection membership
col_land07_10_col.objects.link(ob_land07_10)

# ---- scene / render settings (as saved in the file)
scene.frame_start = 1; scene.frame_end = 250; scene.frame_set(1)
scene.render.engine = 'CYCLES'
scene.cycles.samples = 1024
bpy.context.view_layer.update()

# ---- added for rendering (the .blend has no active camera and no usable light): camera, sun
cam_auto = bpy.data.cameras.new('AutoCamera')
cam_auto.lens = 50.0
cam_auto.sensor_width = 36.0
cam_auto.clip_end = 2481.58
ob_auto_camera = bpy.data.objects.new('AutoCamera', cam_auto)
scene.collection.objects.link(ob_auto_camera)
ob_auto_camera.location = (191.401, -119.681, -51.3634)
ob_auto_camera.rotation_euler = (1.09748, -7.21219e-08, 0.694738)
scene.camera = ob_auto_camera
light_auto_sun = bpy.data.lights.new('AutoSun', 'SUN')
light_auto_sun.energy = 3.0
light_auto_sun.angle = 0.0523599
ob_auto_sun = bpy.data.objects.new('AutoSun', light_auto_sun)
scene.collection.objects.link(ob_auto_sun)
ob_auto_sun.rotation_euler = (0.872665, 0.174533, 0.523599)
bpy.context.view_layer.update()

